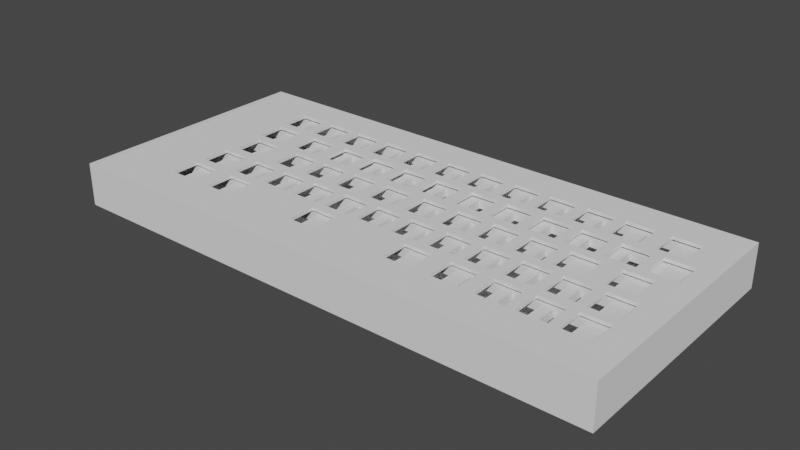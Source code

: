 # Source: keyboardcase.blend  (saved by Blender 3.6.11; exported with 4.5.12 LTS)
import bpy
from mathutils import Matrix  # noqa: F401  (used for matrix-valued properties, if any)

bpy.ops.wm.read_factory_settings(use_empty=True)
scene = bpy.context.scene
scene.name = 'Scene'

# ---- collections
col_altplate = bpy.data.collections.new('altplate'); scene.collection.children.link(col_altplate)
col_ogcase = bpy.data.collections.new('ogcase'); scene.collection.children.link(col_ogcase)
col_ogplate = bpy.data.collections.new('ogplate'); scene.collection.children.link(col_ogplate)

# ---- node groups
ng_auto_smooth = bpy.data.node_groups.new('Auto Smooth', 'GeometryNodeTree')
_s = ng_auto_smooth.interface.new_socket(name='Geometry', in_out='OUTPUT', socket_type='NodeSocketGeometry')
_s = ng_auto_smooth.interface.new_socket(name='Geometry', in_out='INPUT', socket_type='NodeSocketGeometry')
_s = ng_auto_smooth.interface.new_socket(name='Angle', in_out='INPUT', socket_type='NodeSocketFloat')
_s.subtype = 'ANGLE'
_s.min_value = 0.0
_s.max_value = 3.142
ng_auto_smooth.is_modifier = True
_N = ng_auto_smooth.nodes; _L = ng_auto_smooth.links
n0 = _N.new('NodeGroupOutput'); n0.name = 'Group Output'; n0.location = (480, -100)
n1 = _N.new('NodeGroupInput'); n1.name = 'Group Input'; n1.location = (-420, -300)
n2 = _N.new('NodeGroupInput'); n2.name = 'Group Input.001'; n2.location = (-60, -100)
n3 = _N.new('GeometryNodeSetShadeSmooth'); n3.name = 'Set Shade Smooth'; n3.location = (120, -100)
n3.domain = 'EDGE'
n4 = _N.new('GeometryNodeSetShadeSmooth'); n4.name = 'Set Shade Smooth.001'; n4.location = (300, -100)
n5 = _N.new('GeometryNodeInputMeshEdgeAngle'); n5.name = 'Edge Angle'; n5.location = (-420, -220)
n6 = _N.new('GeometryNodeInputEdgeSmooth'); n6.name = 'Is Edge Smooth'; n6.location = (-60, -160)
n7 = _N.new('GeometryNodeInputShadeSmooth'); n7.name = 'Is Face Smooth'; n7.location = (-240, -340)
n8 = _N.new('FunctionNodeBooleanMath'); n8.name = 'Boolean Math'; n8.location = (-60, -220)
n9 = _N.new('FunctionNodeCompare'); n9.name = 'Compare'; n9.location = (-240, -180)
n9.operation = 'LESS_EQUAL'
_L.new(n5.outputs[0], n9.inputs[0])
_L.new(n4.outputs[0], n0.inputs[0])
_L.new(n1.outputs[1], n9.inputs[1])
_L.new(n9.outputs[0], n8.inputs[0])
_L.new(n7.outputs[0], n8.inputs[1])
_L.new(n2.outputs[0], n3.inputs[0])
_L.new(n6.outputs[0], n3.inputs[1])
_L.new(n3.outputs[0], n4.inputs[0])
_L.new(n8.outputs[0], n3.inputs[2])
n0.is_active_output = True

# ---- world
world_world = bpy.data.worlds.new('World'); scene.world = world_world
world_world.use_nodes = True; world_world.node_tree.nodes.clear()
_N = world_world.node_tree.nodes; _L = world_world.node_tree.links
n0 = _N.new('ShaderNodeOutputWorld'); n0.name = 'World Output'; n0.location = (300, 300)
n1 = _N.new('ShaderNodeBackground'); n1.name = 'Background'; n1.location = (10, 300)
n1.inputs[0].default_value = (0.05088, 0.05088, 0.05088, 1.0)
_L.new(n1.outputs[0], n0.inputs[0])
n0.is_active_output = True
world_world.color = (0.05088, 0.05088, 0.05088)
world_world.use_sun_shadow = False
world_world.sun_shadow_jitter_overblur = 0.0

# ---- meshes
me_cube_001 = bpy.data.meshes.new('Cube.001')
me_cube_001.from_pydata([(40.0, 50.0, -1.0), (40.0, 50.0, 14.0), (40.0, 54.0, -1.0), (40.0, 54.0, 14.0), (44.0, 50.0, -1.0), (44.0, 50.0, 14.0), (44.0, 54.0, -1.0), (44.0, 54.0, 14.0), (101.0, 41.0, -1.0), (101.0, 41.0, 14.0), (101.0, 45.0, -1.0), (101.0, 45.0, 14.0), (105.0, 41.0, -1.0), (105.0, 41.0, 14.0), (105.0, 45.0, -1.0), (105.0, 45.0, 14.0), (117.0, 12.0, -1.0), (117.0, 12.0, 14.0), (117.0, 16.0, -1.0), (117.0, 16.0, 14.0), (121.0, 12.0, -1.0), (121.0, 12.0, 14.0), (121.0, 16.0, -1.0), (121.0, 16.0, 14.0), (72.0, 12.0, -1.0), (72.0, 12.0, 14.0), (72.0, 16.0, -1.0), (72.0, 16.0, 14.0), (76.0, 12.0, -1.0), (76.0, 12.0, 14.0), (76.0, 16.0, -1.0), (76.0, 16.0, 14.0), (137.0, 12.0, -1.0), (137.0, 12.0, 14.0), (137.0, 16.0, -1.0), (137.0, 16.0, 14.0), (141.0, 12.0, -1.0), (141.0, 12.0, 14.0), (141.0, 16.0, -1.0), (141.0, 16.0, 14.0), (217.0, 50.0, -1.0), (217.0, 50.0, 14.0), (217.0, 54.0, -1.0), (217.0, 54.0, 14.0), (221.0, 50.0, -1.0), (221.0, 50.0, 14.0), (221.0, 54.0, -1.0), (221.0, 54.0, 14.0), (129.0, 41.0, -1.0), (129.0, 41.0, 14.0), (129.0, 45.0, -1.0), (129.0, 45.0, 14.0), (133.0, 41.0, -1.0), (133.0, 41.0, 14.0), (133.0, 45.0, -1.0), (133.0, 45.0, 14.0), (101.0, 79.0, -1.0), (101.0, 79.0, 14.0), (101.0, 83.0, -1.0), (101.0, 83.0, 14.0), (105.0, 79.0, -1.0), (105.0, 79.0, 14.0), (105.0, 83.0, -1.0), (105.0, 83.0, 14.0), (129.0, 79.0, -1.0), (129.0, 79.0, 14.0), (129.0, 83.0, -1.0), (129.0, 83.0, 14.0), (133.0, 79.0, -1.0), (133.0, 79.0, 14.0), (133.0, 83.0, -1.0), (133.0, 83.0, 14.0), (67.3, 79.6, -1.0), (67.3, 79.6, 14.0), (67.3, 83.6, -1.0), (67.3, 83.6, 14.0), (71.3, 79.6, -1.0), (71.3, 79.6, 14.0), (71.3, 83.6, -1.0), (71.3, 83.6, 14.0), (176.7, 60.2, -1.0), (176.7, 60.2, 14.0), (176.7, 64.2, -1.0), (176.7, 64.2, 14.0), (180.7, 60.2, -1.0), (180.7, 60.2, 14.0), (180.7, 64.2, -1.0), (180.7, 64.2, 14.0), (185.2, 20.7, -1.0), (185.2, 20.7, 14.0), (185.2, 24.7, -1.0), (185.2, 24.7, 14.0), (189.2, 20.7, -1.0), (189.2, 20.7, 14.0), (189.2, 24.7, -1.0), (189.2, 24.7, 14.0)], [], [(0, 1, 3, 2), (2, 3, 7, 6), (6, 7, 5, 4), (4, 5, 1, 0), (2, 6, 4, 0), (7, 3, 1, 5), (8, 9, 11, 10), (10, 11, 15, 14), (14, 15, 13, 12), (12, 13, 9, 8), (10, 14, 12, 8), (15, 11, 9, 13), (16, 17, 19, 18), (18, 19, 23, 22), (22, 23, 21, 20), (20, 21, 17, 16), (18, 22, 20, 16), (23, 19, 17, 21), (24, 25, 27, 26), (26, 27, 31, 30), (30, 31, 29, 28), (28, 29, 25, 24), (26, 30, 28, 24), (31, 27, 25, 29), (32, 33, 35, 34), (34, 35, 39, 38), (38, 39, 37, 36), (36, 37, 33, 32), (34, 38, 36, 32), (39, 35, 33, 37), (40, 41, 43, 42), (42, 43, 47, 46), (46, 47, 45, 44), (44, 45, 41, 40), (42, 46, 44, 40), (47, 43, 41, 45), (48, 49, 51, 50), (50, 51, 55, 54), (54, 55, 53, 52), (52, 53, 49, 48), (50, 54, 52, 48), (55, 51, 49, 53), (56, 57, 59, 58), (58, 59, 63, 62), (62, 63, 61, 60), (60, 61, 57, 56), (58, 62, 60, 56), (63, 59, 57, 61), (64, 65, 67, 66), (66, 67, 71, 70), (70, 71, 69, 68), (68, 69, 65, 64), (66, 70, 68, 64), (71, 67, 65, 69), (72, 73, 75, 74), (74, 75, 79, 78), (78, 79, 77, 76), (76, 77, 73, 72), (74, 78, 76, 72), (79, 75, 73, 77), (80, 81, 83, 82), (82, 83, 87, 86), (86, 87, 85, 84), (84, 85, 81, 80), (82, 86, 84, 80), (87, 83, 81, 85), (88, 89, 91, 90), (90, 91, 95, 94), (94, 95, 93, 92), (92, 93, 89, 88), (90, 94, 92, 88), (95, 91, 89, 93)])
_uv = me_cube_001.uv_layers.new(name='UVMap')
_uv.uv.foreach_set('vector', [0.375, 0.0, 0.625, 0.0, 0.625, 0.25, 0.375, 0.25, 0.375, 0.25, 0.625, 0.25, 0.625, 0.5, 0.375, 0.5, 0.375, 0.5, 0.625, 0.5, 0.625, 0.75, 0.375, 0.75, 0.375, 0.75, 0.625, 0.75, 0.625, 1.0, 0.375, 1.0, 0.125, 0.5, 0.375, 0.5, 0.375, 0.75, 0.125, 0.75, 0.625, 0.5, 0.875, 0.5, 0.875, 0.75, 0.625, 0.75, 0.375, 0.0, 0.625, 0.0, 0.625, 0.25, 0.375, 0.25, 0.375, 0.25, 0.625, 0.25, 0.625, 0.5, 0.375, 0.5, 0.375, 0.5, 0.625, 0.5, 0.625, 0.75, 0.375, 0.75, 0.375, 0.75, 0.625, 0.75, 0.625, 1.0, 0.375, 1.0, 0.125, 0.5, 0.375, 0.5, 0.375, 0.75, 0.125, 0.75, 0.625, 0.5, 0.875, 0.5, 0.875, 0.75, 0.625, 0.75, 0.375, 0.0, 0.625, 0.0, 0.625, 0.25, 0.375, 0.25, 0.375, 0.25, 0.625, 0.25, 0.625, 0.5, 0.375, 0.5, 0.375, 0.5, 0.625, 0.5, 0.625, 0.75, 0.375, 0.75, 0.375, 0.75, 0.625, 0.75, 0.625, 1.0, 0.375, 1.0, 0.125, 0.5, 0.375, 0.5, 0.375, 0.75, 0.125, 0.75, 0.625, 0.5, 0.875, 0.5, 0.875, 0.75, 0.625, 0.75, 0.375, 0.0, 0.625, 0.0, 0.625, 0.25, 0.375, 0.25, 0.375, 0.25, 0.625, 0.25, 0.625, 0.5, 0.375, 0.5, 0.375, 0.5, 0.625, 0.5, 0.625, 0.75, 0.375, 0.75, 0.375, 0.75, 0.625, 0.75, 0.625, 1.0, 0.375, 1.0, 0.125, 0.5, 0.375, 0.5, 0.375, 0.75, 0.125, 0.75, 0.625, 0.5, 0.875, 0.5, 0.875, 0.75, 0.625, 0.75, 0.375, 0.0, 0.625, 0.0, 0.625, 0.25, 0.375, 0.25, 0.375, 0.25, 0.625, 0.25, 0.625, 0.5, 0.375, 0.5, 0.375, 0.5, 0.625, 0.5, 0.625, 0.75, 0.375, 0.75, 0.375, 0.75, 0.625, 0.75, 0.625, 1.0, 0.375, 1.0, 0.125, 0.5, 0.375, 0.5, 0.375, 0.75, 0.125, 0.75, 0.625, 0.5, 0.875, 0.5, 0.875, 0.75, 0.625, 0.75, 0.375, 0.0, 0.625, 0.0, 0.625, 0.25, 0.375, 0.25, 0.375, 0.25, 0.625, 0.25, 0.625, 0.5, 0.375, 0.5, 0.375, 0.5, 0.625, 0.5, 0.625, 0.75, 0.375, 0.75, 0.375, 0.75, 0.625, 0.75, 0.625, 1.0, 0.375, 1.0, 0.125, 0.5, 0.375, 0.5, 0.375, 0.75, 0.125, 0.75, 0.625, 0.5, 0.875, 0.5, 0.875, 0.75, 0.625, 0.75, 0.375, 0.0, 0.625, 0.0, 0.625, 0.25, 0.375, 0.25, 0.375, 0.25, 0.625, 0.25, 0.625, 0.5, 0.375, 0.5, 0.375, 0.5, 0.625, 0.5, 0.625, 0.75, 0.375, 0.75, 0.375, 0.75, 0.625, 0.75, 0.625, 1.0, 0.375, 1.0, 0.125, 0.5, 0.375, 0.5, 0.375, 0.75, 0.125, 0.75, 0.625, 0.5, 0.875, 0.5, 0.875, 0.75, 0.625, 0.75, 0.375, 0.0, 0.625, 0.0, 0.625, 0.25, 0.375, 0.25, 0.375, 0.25, 0.625, 0.25, 0.625, 0.5, 0.375, 0.5, 0.375, 0.5, 0.625, 0.5, 0.625, 0.75, 0.375, 0.75, 0.375, 0.75, 0.625, 0.75, 0.625, 1.0, 0.375, 1.0, 0.125, 0.5, 0.375, 0.5, 0.375, 0.75, 0.125, 0.75, 0.625, 0.5, 0.875, 0.5, 0.875, 0.75, 0.625, 0.75, 0.375, 0.0, 0.625, 0.0, 0.625, 0.25, 0.375, 0.25, 0.375, 0.25, 0.625, 0.25, 0.625, 0.5, 0.375, 0.5, 0.375, 0.5, 0.625, 0.5, 0.625, 0.75, 0.375, 0.75, 0.375, 0.75, 0.625, 0.75, 0.625, 1.0, 0.375, 1.0, 0.125, 0.5, 0.375, 0.5, 0.375, 0.75, 0.125, 0.75, 0.625, 0.5, 0.875, 0.5, 0.875, 0.75, 0.625, 0.75, 0.375, 0.0, 0.625, 0.0, 0.625, 0.25, 0.375, 0.25, 0.375, 0.25, 0.625, 0.25, 0.625, 0.5, 0.375, 0.5, 0.375, 0.5, 0.625, 0.5, 0.625, 0.75, 0.375, 0.75, 0.375, 0.75, 0.625, 0.75, 0.625, 1.0, 0.375, 1.0, 0.125, 0.5, 0.375, 0.5, 0.375, 0.75, 0.125, 0.75, 0.625, 0.5, 0.875, 0.5, 0.875, 0.75, 0.625, 0.75, 0.375, 0.0, 0.625, 0.0, 0.625, 0.25, 0.375, 0.25, 0.375, 0.25, 0.625, 0.25, 0.625, 0.5, 0.375, 0.5, 0.375, 0.5, 0.625, 0.5, 0.625, 0.75, 0.375, 0.75, 0.375, 0.75, 0.625, 0.75, 0.625, 1.0, 0.375, 1.0, 0.125, 0.5, 0.375, 0.5, 0.375, 0.75, 0.125, 0.75, 0.625, 0.5, 0.875, 0.5, 0.875, 0.75, 0.625, 0.75, 0.375, 0.0, 0.625, 0.0, 0.625, 0.25, 0.375, 0.25, 0.375, 0.25, 0.625, 0.25, 0.625, 0.5, 0.375, 0.5, 0.375, 0.5, 0.625, 0.5, 0.625, 0.75, 0.375, 0.75, 0.375, 0.75, 0.625, 0.75, 0.625, 1.0, 0.375, 1.0, 0.125, 0.5, 0.375, 0.5, 0.375, 0.75, 0.125, 0.75, 0.625, 0.5, 0.875, 0.5, 0.875, 0.75, 0.625, 0.75])
me_cube_001.update()
me_mesh_009 = bpy.data.meshes.new('Mesh.009')
me_mesh_009.from_pydata([(136.4, 79.8, 23.1), (150.6, 79.8, 23.1), (150.6, 94.0, 23.1), (136.4, 94.0, 23.1), (137.1, 74.95, 23.1), (122.9, 74.95, 23.1), (122.9, 60.75, 23.1), (137.1, 60.75, 23.1), (117.4, 94.0, 23.1), (117.4, 79.8, 23.1), (131.6, 79.8, 23.1), (131.6, 94.0, 23.1), (95.33, 41.7, 23.1), (95.33, 55.9, 23.1), (109.5, 55.9, 23.1), (109.5, 41.7, 23.1), (85.72, 113.0, 23.1), (71.52, 113.0, 23.1), (71.52, 98.85, 23.1), (85.72, 98.85, 23.1), (114.4, 41.7, 23.1), (114.4, 55.9, 23.1), (128.6, 55.9, 23.1), (128.6, 41.7, 23.1), (35.8, 36.85, 23.1), (35.8, 22.65, 23.1), (50.0, 22.65, 23.1), (50.0, 36.85, 23.1), (90.48, 41.7, 23.1), (76.28, 41.7, 23.1), (76.28, 55.9, 23.1), (90.48, 55.9, 23.1), (52.76, 60.75, 23.1), (38.56, 60.75, 23.1), (38.56, 74.95, 23.1), (52.76, 74.95, 23.1), (78.96, 74.95, 23.1), (64.76, 74.95, 23.1), (64.76, 60.75, 23.1), (78.96, 60.75, 23.1), (66.67, 98.85, 23.1), (52.47, 98.85, 23.1), (52.47, 113.0, 23.1), (66.67, 113.0, 23.1), (147.6, 55.9, 23.1), (147.6, 41.7, 23.1), (133.4, 41.7, 23.1), (133.4, 55.9, 23.1), (49.0, 79.8, 23.1), (34.8, 79.8, 23.1), (34.8, 94.0, 23.1), (49.0, 94.0, 23.1), (58.23, 94.0, 23.1), (58.23, 79.8, 23.1), (72.43, 79.8, 23.1), (72.43, 94.0, 23.1), (50.0, 41.7, 23.1), (35.8, 41.7, 23.1), (35.8, 55.9, 23.1), (50.0, 55.9, 23.1), (90.57, 113.0, 23.1), (90.57, 98.85, 23.1), (104.8, 98.85, 23.1), (104.8, 113.0, 23.1), (126.2, 36.85, 23.1), (112.0, 36.85, 23.1), (112.0, 22.65, 23.1), (126.2, 22.65, 23.1), (83.81, 60.75, 23.1), (98.01, 60.75, 23.1), (98.01, 74.95, 23.1), (83.81, 74.95, 23.1), (79.28, 94.0, 23.1), (79.28, 79.8, 23.1), (93.48, 79.8, 23.1), (93.48, 94.0, 23.1), (59.61, 22.65, 23.1), (73.81, 22.65, 23.1), (73.81, 36.85, 23.1), (59.61, 36.85, 23.1), (142.9, 113.0, 23.1), (142.9, 98.85, 23.1), (128.7, 98.85, 23.1), (128.7, 113.0, 23.1), (-0.004915, 5.123, 23.1), (-0.004915, 128.4, 23.1), (102.9, 60.75, 23.1), (102.9, 74.95, 23.1), (117.1, 74.95, 23.1), (117.1, 60.75, 23.1), (98.33, 79.8, 23.1), (98.33, 94.0, 23.1), (112.5, 94.0, 23.1), (112.5, 79.8, 23.1), (33.42, 113.0, 23.1), (33.42, 98.85, 23.1), (47.62, 98.85, 23.1), (47.62, 113.0, 23.1), (57.23, 41.7, 23.1), (71.43, 41.7, 23.1), (71.43, 55.9, 23.1), (57.23, 55.9, 23.1), (109.6, 98.85, 23.1), (123.8, 98.85, 23.1), (123.8, 113.0, 23.1), (109.6, 113.0, 23.1), (143.0, 115.9, 23.1), (150.2, 55.9, 23.1), (150.2, 41.7, 23.1), (153.7, 94.0, 23.1), (153.7, 79.8, 23.1), (145.3, 98.85, 23.1), (145.3, 113.0, 23.1), (145.5, 115.9, 23.1), (140.1, 60.75, 23.1), (140.1, 74.95, 23.1), (141.5, 128.4, 23.1), (141.5, 120.9, 23.1), (150.5, 120.9, 23.1), (150.5, 124.9, 23.1), (157.5, 124.9, 23.1), (157.5, 115.9, 23.1), (148.0, 115.9, 23.1), (141.5, 5.123, 23.1), (141.5, 12.97, 23.1), (150.0, 12.97, 23.1), (150.0, 8.971, 23.1), (164.0, 8.971, 23.1), (152.1, 19.65, 23.1), (150.2, 19.7, 23.1), (164.1, 19.65, 23.1), (136.4, 79.8, 24.7), (150.6, 79.8, 24.7), (150.6, 94.0, 24.7), (136.4, 94.0, 24.7), (137.1, 74.95, 24.7), (122.9, 74.95, 24.7), (122.9, 60.75, 24.7), (137.1, 60.75, 24.7), (117.4, 94.0, 24.7), (117.4, 79.8, 24.7), (131.6, 79.8, 24.7), (131.6, 94.0, 24.7), (95.33, 41.7, 24.7), (95.33, 55.9, 24.7), (109.5, 55.9, 24.7), (109.5, 41.7, 24.7), (85.72, 113.0, 24.7), (71.52, 113.0, 24.7), (71.52, 98.85, 24.7), (85.72, 98.85, 24.7), (114.4, 41.7, 24.7), (114.4, 55.9, 24.7), (128.6, 55.9, 24.7), (128.6, 41.7, 24.7), (35.8, 36.85, 24.7), (35.8, 22.65, 24.7), (50.0, 22.65, 24.7), (50.0, 36.85, 24.7), (90.48, 41.7, 24.7), (76.28, 41.7, 24.7), (76.28, 55.9, 24.7), (90.48, 55.9, 24.7), (52.76, 60.75, 24.7), (38.56, 60.75, 24.7), (38.56, 74.95, 24.7), (52.76, 74.95, 24.7), (78.96, 74.95, 24.7), (64.76, 74.95, 24.7), (64.76, 60.75, 24.7), (78.96, 60.75, 24.7), (66.67, 98.85, 24.7), (52.47, 98.85, 24.7), (52.47, 113.0, 24.7), (66.67, 113.0, 24.7), (147.6, 55.9, 24.7), (147.6, 41.7, 24.7), (133.4, 41.7, 24.7), (133.4, 55.9, 24.7), (49.0, 79.8, 24.7), (34.8, 79.8, 24.7), (34.8, 94.0, 24.7), (49.0, 94.0, 24.7), (58.23, 94.0, 24.7), (58.23, 79.8, 24.7), (72.43, 79.8, 24.7), (72.43, 94.0, 24.7), (50.0, 41.7, 24.7), (35.8, 41.7, 24.7), (35.8, 55.9, 24.7), (50.0, 55.9, 24.7), (90.57, 113.0, 24.7), (90.57, 98.85, 24.7), (104.8, 98.85, 24.7), (104.8, 113.0, 24.7), (126.2, 36.85, 24.7), (112.0, 36.85, 24.7), (112.0, 22.65, 24.7), (126.2, 22.65, 24.7), (83.81, 60.75, 24.7), (98.01, 60.75, 24.7), (98.01, 74.95, 24.7), (83.81, 74.95, 24.7), (79.28, 94.0, 24.7), (79.28, 79.8, 24.7), (93.48, 79.8, 24.7), (93.48, 94.0, 24.7), (59.61, 22.65, 24.7), (73.81, 22.65, 24.7), (73.81, 36.85, 24.7), (59.61, 36.85, 24.7), (142.9, 113.0, 24.7), (142.9, 98.85, 24.7), (128.7, 98.85, 24.7), (128.7, 113.0, 24.7), (-0.004915, 5.123, 24.7), (-0.004915, 128.4, 24.7), (102.9, 60.75, 24.7), (102.9, 74.95, 24.7), (117.1, 74.95, 24.7), (117.1, 60.75, 24.7), (98.33, 79.8, 24.7), (98.33, 94.0, 24.7), (112.5, 94.0, 24.7), (112.5, 79.8, 24.7), (33.42, 113.0, 24.7), (33.42, 98.85, 24.7), (47.62, 98.85, 24.7), (47.62, 113.0, 24.7), (57.23, 41.7, 24.7), (71.43, 41.7, 24.7), (71.43, 55.9, 24.7), (57.23, 55.9, 24.7), (109.6, 98.85, 24.7), (123.8, 98.85, 24.7), (123.8, 113.0, 24.7), (109.6, 113.0, 24.7), (143.0, 115.9, 24.7), (150.2, 55.9, 24.7), (150.2, 41.7, 24.7), (153.7, 94.0, 24.7), (153.7, 79.8, 24.7), (145.3, 98.85, 24.7), (145.3, 113.0, 24.7), (145.5, 115.9, 24.7), (140.1, 60.75, 24.7), (140.1, 74.95, 24.7), (141.5, 128.4, 24.7), (141.5, 120.9, 24.7), (150.5, 120.9, 24.7), (150.5, 124.9, 24.7), (157.5, 124.9, 24.7), (157.5, 115.9, 24.7), (148.0, 115.9, 24.7), (141.5, 5.123, 24.7), (141.5, 12.97, 24.7), (150.0, 12.97, 24.7), (150.0, 8.971, 24.7), (164.0, 8.971, 24.7), (152.1, 19.65, 24.7), (150.2, 19.7, 24.7), (164.1, 19.65, 24.7)], [], [(115, 4, 1, 110), (111, 81, 80, 112), (114, 107, 44, 7), (115, 114, 7, 4), (108, 45, 44, 107), (113, 112, 80, 106), (2, 109, 110, 1), (2, 81, 111, 109), (26, 27, 79, 76), (120, 121, 118, 119), (121, 122, 118), (118, 122, 113, 117), (117, 113, 106), (116, 117, 85), (123, 67, 124), (108, 129, 67, 45), (124, 67, 129), (125, 124, 129, 128), (130, 127, 126, 125), (128, 130, 125), (56, 59, 101, 98), (38, 32, 35, 37), (30, 29, 99, 100), (65, 66, 77, 78), (12, 28, 31, 13), (14, 21, 20, 15), (22, 47, 46, 23), (6, 89, 88, 5), (70, 87, 86, 69), (39, 36, 71, 68), (53, 48, 51, 52), (54, 55, 72, 73), (75, 91, 90, 74), (9, 93, 92, 8), (10, 11, 3, 0), (83, 82, 103, 104), (62, 63, 105, 102), (60, 61, 19, 16), (18, 40, 43, 17), (42, 41, 96, 97), (94, 85, 97), (97, 85, 42), (43, 42, 85), (43, 85, 17), (17, 85, 16), (16, 85, 60), (60, 85, 63), (105, 63, 85), (105, 85, 104), (104, 85, 83), (83, 85, 106, 80), (117, 106, 85), (3, 82, 81, 2), (11, 103, 82, 3), (8, 92, 62, 102), (75, 19, 61, 91), (55, 40, 18, 72), (51, 96, 41, 52), (35, 48, 53, 37), (36, 37, 54, 73), (70, 71, 74, 90), (87, 93, 9, 88), (4, 5, 10, 0), (93, 87, 70, 90), (9, 10, 5, 88), (0, 1, 4), (7, 47, 22, 6), (89, 21, 14, 86), (68, 69, 13, 31), (38, 39, 30, 100), (59, 32, 101), (57, 56, 27, 24), (79, 27, 56, 98), (99, 29, 78), (78, 28, 12, 65), (65, 15, 20), (46, 64, 23), (21, 89, 6, 22), (14, 13, 69, 86), (31, 30, 39, 68), (101, 32, 38, 100), (32, 59, 58, 33), (47, 7, 44), (46, 45, 67, 64), (65, 20, 23, 64), (12, 15, 65), (28, 78, 29), (78, 79, 98, 99), (34, 49, 48, 35), (53, 54, 37), (74, 71, 36, 73), (102, 103, 11, 8), (62, 92, 91, 61), (18, 19, 75, 72), (41, 40, 55, 52), (51, 50, 95, 96), (34, 33, 58, 49), (26, 123, 84, 25), (76, 123, 26), (77, 123, 76), (77, 66, 123), (67, 123, 66), (94, 95, 85), (25, 84, 24), (24, 84, 57), (58, 57, 84), (49, 58, 84), (50, 49, 84), (85, 95, 50, 84), (246, 241, 132, 135), (242, 243, 211, 212), (245, 138, 175, 238), (246, 135, 138, 245), (239, 238, 175, 176), (244, 237, 211, 243), (133, 132, 241, 240), (133, 240, 242, 212), (157, 207, 210, 158), (251, 250, 249, 252), (252, 249, 253), (249, 248, 244, 253), (248, 237, 244), (247, 216, 248), (254, 255, 198), (239, 176, 198, 260), (255, 260, 198), (256, 259, 260, 255), (261, 256, 257, 258), (259, 256, 261), (187, 229, 232, 190), (169, 168, 166, 163), (161, 231, 230, 160), (196, 209, 208, 197), (143, 144, 162, 159), (145, 146, 151, 152), (153, 154, 177, 178), (137, 136, 219, 220), (201, 200, 217, 218), (170, 199, 202, 167), (184, 183, 182, 179), (185, 204, 203, 186), (206, 205, 221, 222), (140, 139, 223, 224), (141, 131, 134, 142), (214, 235, 234, 213), (193, 233, 236, 194), (191, 147, 150, 192), (149, 148, 174, 171), (173, 228, 227, 172), (225, 228, 216), (228, 173, 216), (174, 216, 173), (174, 148, 216), (148, 147, 216), (147, 191, 216), (191, 194, 216), (236, 216, 194), (236, 235, 216), (235, 214, 216), (214, 211, 237, 216), (248, 216, 237), (134, 133, 212, 213), (142, 134, 213, 234), (139, 233, 193, 223), (206, 222, 192, 150), (186, 203, 149, 171), (182, 183, 172, 227), (166, 168, 184, 179), (167, 204, 185, 168), (201, 221, 205, 202), (218, 219, 140, 224), (135, 131, 141, 136), (224, 221, 201, 218), (140, 219, 136, 141), (131, 135, 132), (138, 137, 153, 178), (220, 217, 145, 152), (199, 162, 144, 200), (169, 231, 161, 170), (190, 232, 163), (188, 155, 158, 187), (210, 229, 187, 158), (230, 209, 160), (209, 196, 143, 159), (196, 151, 146), (177, 154, 195), (152, 153, 137, 220), (145, 217, 200, 144), (162, 199, 170, 161), (232, 231, 169, 163), (163, 164, 189, 190), (178, 175, 138), (177, 195, 198, 176), (196, 195, 154, 151), (143, 196, 146), (159, 160, 209), (209, 230, 229, 210), (165, 166, 179, 180), (184, 168, 185), (205, 204, 167, 202), (233, 139, 142, 234), (193, 192, 222, 223), (149, 203, 206, 150), (172, 183, 186, 171), (182, 227, 226, 181), (165, 180, 189, 164), (157, 156, 215, 254), (207, 157, 254), (208, 207, 254), (208, 254, 197), (198, 197, 254), (225, 216, 226), (156, 155, 215), (155, 188, 215), (189, 215, 188), (180, 215, 189), (181, 215, 180), (216, 215, 181, 226), (27, 158, 155, 24), (42, 173, 172, 41), (126, 257, 256, 125), (28, 159, 162, 31), (43, 174, 173, 42), (32, 163, 166, 35), (46, 177, 176, 45), (124, 255, 254, 123), (39, 170, 167, 36), (47, 178, 177, 46), (127, 258, 257, 126), (40, 171, 174, 43), (49, 180, 179, 48), (129, 260, 259, 128), (44, 175, 178, 47), (50, 181, 180, 49), (128, 259, 261, 130), (48, 179, 182, 51), (51, 182, 181, 50), (130, 261, 258, 127), (55, 186, 183, 52), (52, 183, 184, 53), (56, 187, 190, 59), (53, 184, 185, 54), (63, 194, 191, 60), (54, 185, 186, 55), (67, 198, 195, 64), (57, 188, 187, 56), (71, 202, 199, 68), (58, 189, 188, 57), (85, 216, 247, 116), (75, 206, 203, 72), (59, 190, 189, 58), (79, 210, 207, 76), (60, 191, 192, 61), (123, 254, 215, 84), (80, 211, 214, 83), (61, 192, 193, 62), (86, 217, 220, 89), (62, 193, 194, 63), (90, 221, 224, 93), (64, 195, 196, 65), (108, 239, 260, 129), (97, 228, 225, 94), (65, 196, 197, 66), (101, 232, 229, 98), (66, 197, 198, 67), (105, 236, 233, 102), (68, 199, 200, 69), (69, 200, 201, 70), (111, 242, 240, 109), (70, 201, 202, 71), (0, 131, 132, 1), (72, 203, 204, 73), (2, 133, 134, 3), (73, 204, 205, 74), (4, 135, 136, 5), (74, 205, 206, 75), (5, 136, 137, 6), (76, 207, 208, 77), (6, 137, 138, 7), (77, 208, 209, 78), (8, 139, 140, 9), (78, 209, 210, 79), (9, 140, 141, 10), (82, 213, 212, 81), (122, 253, 244, 113), (10, 141, 142, 11), (45, 176, 175, 44), (83, 214, 213, 82), (13, 144, 143, 12), (1, 132, 133, 2), (84, 215, 216, 85), (14, 145, 144, 13), (107, 238, 239, 108), (87, 218, 217, 86), (15, 146, 145, 14), (81, 212, 211, 80), (88, 219, 218, 87), (16, 147, 148, 17), (7, 138, 135, 4), (89, 220, 219, 88), (17, 148, 149, 18), (91, 222, 221, 90), (18, 149, 150, 19), (92, 223, 222, 91), (21, 152, 151, 20), (114, 245, 238, 107), (93, 224, 223, 92), (22, 153, 152, 21), (94, 225, 226, 95), (23, 154, 153, 22), (110, 241, 246, 115), (95, 226, 227, 96), (24, 155, 156, 25), (96, 227, 228, 97), (25, 156, 157, 26), (115, 246, 245, 114), (98, 229, 230, 99), (26, 157, 158, 27), (113, 244, 243, 112), (99, 230, 231, 100), (29, 160, 159, 28), (112, 243, 242, 111), (100, 231, 232, 101), (30, 161, 160, 29), (102, 233, 234, 103), (31, 162, 161, 30), (109, 240, 241, 110), (103, 234, 235, 104), (33, 164, 163, 32), (117, 248, 249, 118), (104, 235, 236, 105), (34, 165, 164, 33), (118, 249, 250, 119), (3, 134, 131, 0), (35, 166, 165, 34), (119, 250, 251, 120), (11, 142, 139, 8), (36, 167, 168, 37), (116, 247, 248, 117), (12, 143, 146, 15), (37, 168, 169, 38), (120, 251, 252, 121), (19, 150, 147, 16), (38, 169, 170, 39), (121, 252, 253, 122), (20, 151, 154, 23), (41, 172, 171, 40), (125, 256, 255, 124)])
me_mesh_009.update()
me_mesh_010 = bpy.data.meshes.new('Mesh.010')
me_mesh_010.from_pydata([(194.6, 94.0, 23.1), (194.6, 79.8, 23.1), (208.8, 79.8, 23.1), (208.8, 94.0, 23.1), (242.9, 22.65, 23.1), (228.7, 22.65, 23.1), (228.7, 36.85, 23.1), (242.9, 36.85, 23.1), (200.0, 113.0, 23.1), (200.0, 98.85, 23.1), (185.8, 98.85, 23.1), (185.8, 113.0, 23.1), (227.8, 79.8, 23.1), (213.6, 79.8, 23.1), (213.6, 94.0, 23.1), (227.8, 94.0, 23.1), (204.9, 113.0, 23.1), (204.9, 98.85, 23.1), (219.1, 98.85, 23.1), (219.1, 113.0, 23.1), (244.0, 74.95, 23.1), (244.0, 60.75, 23.1), (258.2, 60.75, 23.1), (258.2, 74.95, 23.1), (234.4, 60.75, 23.1), (220.2, 60.75, 23.1), (220.2, 74.95, 23.1), (234.7, 74.95, 23.1), (189.7, 94.0, 23.1), (189.7, 79.8, 23.1), (175.5, 79.8, 23.1), (175.5, 94.0, 23.1), (247.7, 55.9, 23.1), (247.7, 41.7, 23.1), (261.9, 41.7, 23.1), (261.9, 55.9, 23.1), (171.5, 55.9, 23.1), (171.5, 41.7, 23.1), (185.7, 41.7, 23.1), (185.7, 55.9, 23.1), (152.5, 55.9, 23.1), (152.5, 41.7, 23.1), (166.7, 41.7, 23.1), (166.7, 55.9, 23.1), (164.4, 22.65, 23.1), (178.6, 22.65, 23.1), (178.6, 36.85, 23.1), (164.4, 36.85, 23.1), (201.1, 74.95, 23.1), (201.1, 60.75, 23.1), (215.3, 60.75, 23.1), (215.3, 74.95, 23.1), (166.8, 98.85, 23.1), (166.8, 113.0, 23.1), (181.0, 113.0, 23.1), (181.0, 98.85, 23.1), (188.2, 36.85, 23.1), (188.2, 22.65, 23.1), (202.4, 22.65, 23.1), (202.4, 36.85, 23.1), (251.7, 79.8, 23.1), (265.9, 79.8, 23.1), (265.9, 94.0, 23.1), (251.7, 94.0, 23.1), (223.8, 22.65, 23.1), (209.6, 22.65, 23.1), (209.6, 36.85, 23.1), (223.8, 36.85, 23.1), (223.9, 98.85, 23.1), (238.1, 98.85, 23.1), (238.1, 113.0, 23.1), (223.9, 113.0, 23.1), (204.8, 41.7, 23.1), (190.6, 41.7, 23.1), (190.6, 55.9, 23.1), (204.8, 55.9, 23.1), (170.7, 79.8, 23.1), (156.5, 79.8, 23.1), (156.5, 94.0, 23.1), (170.7, 94.0, 23.1), (158.2, 60.75, 23.1), (144.0, 60.75, 23.1), (144.0, 74.95, 23.1), (158.2, 74.95, 23.1), (232.7, 94.0, 23.1), (232.7, 79.8, 23.1), (246.9, 79.8, 23.1), (246.9, 94.0, 23.1), (147.7, 113.0, 23.1), (147.7, 98.85, 23.1), (161.9, 98.85, 23.1), (161.9, 113.0, 23.1), (242.9, 41.7, 23.1), (228.7, 41.7, 23.1), (228.7, 55.9, 23.1), (242.9, 55.9, 23.1), (259.5, 98.85, 23.1), (245.4, 98.85, 23.1), (245.4, 113.0, 23.1), (259.5, 113.0, 23.1), (273.5, 5.123, 23.1), (273.5, 128.4, 23.1), (209.6, 55.9, 23.1), (209.6, 41.7, 23.1), (223.8, 41.7, 23.1), (223.8, 55.9, 23.1), (196.3, 74.95, 23.1), (182.1, 74.95, 23.1), (182.1, 60.75, 23.1), (196.3, 60.75, 23.1), (261.9, 36.85, 23.1), (261.9, 22.65, 23.1), (247.7, 22.65, 23.1), (247.7, 36.85, 23.1), (177.2, 74.95, 23.1), (177.2, 60.75, 23.1), (163.0, 60.75, 23.1), (163.0, 74.95, 23.1), (141.5, 128.4, 23.1), (141.5, 120.9, 23.1), (150.5, 120.9, 23.1), (150.5, 124.9, 23.1), (157.5, 124.9, 23.1), (157.5, 115.9, 23.1), (148.0, 115.9, 23.1), (152.1, 22.65, 23.1), (141.5, 5.123, 23.1), (141.5, 12.97, 23.1), (150.0, 12.97, 23.1), (150.0, 8.971, 23.1), (164.0, 8.971, 23.1), (150.2, 55.9, 23.1), (150.2, 41.7, 23.1), (153.7, 94.0, 23.1), (153.7, 79.8, 23.1), (145.3, 98.85, 23.1), (145.3, 113.0, 23.1), (145.5, 115.9, 23.1), (140.1, 60.75, 23.1), (140.1, 74.95, 23.1), (152.2, 36.9, 23.1), (150.2, 36.9, 23.1), (150.2, 22.7, 23.1), (152.1, 19.65, 23.1), (150.2, 19.7, 23.1), (164.1, 19.65, 23.1), (194.6, 94.0, 24.7), (194.6, 79.8, 24.7), (208.8, 79.8, 24.7), (208.8, 94.0, 24.7), (242.9, 22.65, 24.7), (228.7, 22.65, 24.7), (228.7, 36.85, 24.7), (242.9, 36.85, 24.7), (200.0, 113.0, 24.7), (200.0, 98.85, 24.7), (185.8, 98.85, 24.7), (185.8, 113.0, 24.7), (227.8, 79.8, 24.7), (213.6, 79.8, 24.7), (213.6, 94.0, 24.7), (227.8, 94.0, 24.7), (204.9, 113.0, 24.7), (204.9, 98.85, 24.7), (219.1, 98.85, 24.7), (219.1, 113.0, 24.7), (244.0, 74.95, 24.7), (244.0, 60.75, 24.7), (258.2, 60.75, 24.7), (258.2, 74.95, 24.7), (234.4, 60.75, 24.7), (220.2, 60.75, 24.7), (220.2, 74.95, 24.7), (234.7, 74.95, 24.7), (189.7, 94.0, 24.7), (189.7, 79.8, 24.7), (175.5, 79.8, 24.7), (175.5, 94.0, 24.7), (247.7, 55.9, 24.7), (247.7, 41.7, 24.7), (261.9, 41.7, 24.7), (261.9, 55.9, 24.7), (171.5, 55.9, 24.7), (171.5, 41.7, 24.7), (185.7, 41.7, 24.7), (185.7, 55.9, 24.7), (152.5, 55.9, 24.7), (152.5, 41.7, 24.7), (166.7, 41.7, 24.7), (166.7, 55.9, 24.7), (164.4, 22.65, 24.7), (178.6, 22.65, 24.7), (178.6, 36.85, 24.7), (164.4, 36.85, 24.7), (201.1, 74.95, 24.7), (201.1, 60.75, 24.7), (215.3, 60.75, 24.7), (215.3, 74.95, 24.7), (166.8, 98.85, 24.7), (166.8, 113.0, 24.7), (181.0, 113.0, 24.7), (181.0, 98.85, 24.7), (188.2, 36.85, 24.7), (188.2, 22.65, 24.7), (202.4, 22.65, 24.7), (202.4, 36.85, 24.7), (251.7, 79.8, 24.7), (265.9, 79.8, 24.7), (265.9, 94.0, 24.7), (251.7, 94.0, 24.7), (223.8, 22.65, 24.7), (209.6, 22.65, 24.7), (209.6, 36.85, 24.7), (223.8, 36.85, 24.7), (223.9, 98.85, 24.7), (238.1, 98.85, 24.7), (238.1, 113.0, 24.7), (223.9, 113.0, 24.7), (204.8, 41.7, 24.7), (190.6, 41.7, 24.7), (190.6, 55.9, 24.7), (204.8, 55.9, 24.7), (170.7, 79.8, 24.7), (156.5, 79.8, 24.7), (156.5, 94.0, 24.7), (170.7, 94.0, 24.7), (158.2, 60.75, 24.7), (144.0, 60.75, 24.7), (144.0, 74.95, 24.7), (158.2, 74.95, 24.7), (232.7, 94.0, 24.7), (232.7, 79.8, 24.7), (246.9, 79.8, 24.7), (246.9, 94.0, 24.7), (147.7, 113.0, 24.7), (147.7, 98.85, 24.7), (161.9, 98.85, 24.7), (161.9, 113.0, 24.7), (242.9, 41.7, 24.7), (228.7, 41.7, 24.7), (228.7, 55.9, 24.7), (242.9, 55.9, 24.7), (259.5, 98.85, 24.7), (245.4, 98.85, 24.7), (245.4, 113.0, 24.7), (259.5, 113.0, 24.7), (273.5, 5.123, 24.7), (273.5, 128.4, 24.7), (209.6, 55.9, 24.7), (209.6, 41.7, 24.7), (223.8, 41.7, 24.7), (223.8, 55.9, 24.7), (196.3, 74.95, 24.7), (182.1, 74.95, 24.7), (182.1, 60.75, 24.7), (196.3, 60.75, 24.7), (261.9, 36.85, 24.7), (261.9, 22.65, 24.7), (247.7, 22.65, 24.7), (247.7, 36.85, 24.7), (177.2, 74.95, 24.7), (177.2, 60.75, 24.7), (163.0, 60.75, 24.7), (163.0, 74.95, 24.7), (141.5, 128.4, 24.7), (141.5, 120.9, 24.7), (150.5, 120.9, 24.7), (150.5, 124.9, 24.7), (157.5, 124.9, 24.7), (157.5, 115.9, 24.7), (148.0, 115.9, 24.7), (152.1, 22.65, 24.7), (141.5, 5.123, 24.7), (141.5, 12.97, 24.7), (150.0, 12.97, 24.7), (150.0, 8.971, 24.7), (164.0, 8.971, 24.7), (150.2, 55.9, 24.7), (150.2, 41.7, 24.7), (153.7, 94.0, 24.7), (153.7, 79.8, 24.7), (145.3, 98.85, 24.7), (145.3, 113.0, 24.7), (145.5, 115.9, 24.7), (140.1, 60.75, 24.7), (140.1, 74.95, 24.7), (152.2, 36.9, 24.7), (150.2, 36.9, 24.7), (150.2, 22.7, 24.7), (152.1, 19.65, 24.7), (150.2, 19.7, 24.7), (164.1, 19.65, 24.7)], [], [(79, 78, 89, 90), (76, 83, 82, 77), (80, 40, 81), (42, 47, 41), (53, 52, 90, 91), (10, 55, 54, 11), (9, 8, 16, 17), (18, 19, 71, 68), (70, 98, 97, 69), (71, 19, 101), (19, 16, 101), (16, 8, 101), (101, 8, 11), (54, 101, 11), (54, 53, 101), (53, 91, 122, 101), (123, 122, 91), (121, 118, 101, 122), (91, 88, 124, 123), (120, 119, 118, 121), (71, 101, 70), (98, 70, 101), (99, 98, 101), (101, 96, 99), (90, 52, 79), (117, 76, 30, 114), (83, 76, 117), (30, 29, 107, 114), (30, 76, 79, 31), (79, 52, 55, 31), (31, 55, 10, 28), (10, 9, 0, 28), (9, 17, 3, 0), (116, 80, 83, 117), (108, 115, 114, 107), (48, 49, 109, 106), (26, 25, 50, 51), (21, 24, 27, 20), (33, 92, 95, 32), (112, 4, 7, 113), (5, 64, 67, 6), (94, 93, 104, 105), (103, 72, 75, 102), (59, 66, 65, 58), (45, 46, 56, 57), (39, 74, 73, 38), (36, 37, 42, 43), (1, 29, 28, 0), (3, 14, 13, 2), (85, 12, 15, 84), (86, 87, 63, 60), (107, 29, 1, 106), (51, 48, 2, 13), (26, 12, 85, 27), (85, 86, 20, 27), (23, 20, 86, 60), (60, 61, 23), (13, 12, 26, 51), (1, 2, 48, 106), (18, 14, 3, 17), (15, 14, 18, 68), (68, 69, 84, 15), (84, 69, 87), (97, 63, 87, 69), (63, 97, 96, 62), (40, 80, 116, 43), (116, 115, 36, 43), (36, 115, 108, 39), (109, 74, 39, 108), (74, 109, 49, 75), (49, 50, 102, 75), (102, 50, 25, 105), (25, 24, 94, 105), (94, 24, 21, 95), (21, 22, 32, 95), (32, 22, 35), (22, 23, 61, 35), (34, 110, 113, 33), (92, 33, 113, 7), (6, 93, 92, 7), (67, 104, 93, 6), (67, 66, 103, 104), (103, 66, 59, 72), (73, 72, 59, 56), (56, 46, 38, 73), (42, 37, 47), (37, 38, 46, 47), (82, 81, 138, 139), (124, 88, 136, 137), (96, 101, 62), (111, 110, 100), (110, 34, 100), (62, 101, 61), (35, 100, 34), (100, 35, 61, 101), (128, 129, 126, 127), (129, 130, 100, 126), (142, 125, 143, 144), (57, 130, 45), (58, 130, 57), (111, 100, 112), (4, 112, 100), (5, 4, 100), (64, 5, 100), (65, 64, 100), (58, 65, 100, 130), (41, 132, 131, 40), (89, 135, 136, 88), (133, 78, 77, 134), (89, 78, 133, 135), (47, 140, 41), (140, 125, 142, 141), (41, 140, 141, 132), (125, 140, 47, 44), (44, 45, 130, 145), (44, 145, 143, 125), (82, 139, 134, 77), (40, 131, 138, 81), (225, 236, 235, 224), (222, 223, 228, 229), (226, 227, 186), (188, 187, 193), (199, 237, 236, 198), (156, 157, 200, 201), (155, 163, 162, 154), (164, 214, 217, 165), (216, 215, 243, 244), (217, 247, 165), (165, 247, 162), (162, 247, 154), (247, 157, 154), (200, 157, 247), (200, 247, 199), (199, 247, 268, 237), (269, 237, 268), (267, 268, 247, 264), (237, 269, 270, 234), (266, 267, 264, 265), (217, 216, 247), (244, 247, 216), (245, 247, 244), (247, 245, 242), (236, 225, 198), (263, 260, 176, 222), (229, 263, 222), (176, 260, 253, 175), (176, 177, 225, 222), (225, 177, 201, 198), (177, 174, 156, 201), (156, 174, 146, 155), (155, 146, 149, 163), (262, 263, 229, 226), (254, 253, 260, 261), (194, 252, 255, 195), (172, 197, 196, 171), (167, 166, 173, 170), (179, 178, 241, 238), (258, 259, 153, 150), (151, 152, 213, 210), (240, 251, 250, 239), (249, 248, 221, 218), (205, 204, 211, 212), (191, 203, 202, 192), (185, 184, 219, 220), (182, 189, 188, 183), (147, 146, 174, 175), (149, 148, 159, 160), (231, 230, 161, 158), (232, 206, 209, 233), (253, 252, 147, 175), (197, 159, 148, 194), (172, 173, 231, 158), (231, 173, 166, 232), (169, 206, 232, 166), (206, 169, 207), (159, 197, 172, 158), (147, 252, 194, 148), (164, 163, 149, 160), (161, 214, 164, 160), (214, 161, 230, 215), (230, 233, 215), (243, 215, 233, 209), (209, 208, 242, 243), (186, 189, 262, 226), (262, 189, 182, 261), (182, 185, 254, 261), (255, 254, 185, 220), (220, 221, 195, 255), (195, 221, 248, 196), (248, 251, 171, 196), (171, 251, 240, 170), (240, 241, 167, 170), (167, 241, 178, 168), (178, 181, 168), (168, 181, 207, 169), (180, 179, 259, 256), (238, 153, 259, 179), (152, 153, 238, 239), (213, 152, 239, 250), (213, 250, 249, 212), (249, 218, 205, 212), (219, 202, 205, 218), (202, 219, 184, 192), (188, 193, 183), (183, 193, 192, 184), (228, 285, 284, 227), (270, 283, 282, 234), (242, 208, 247), (257, 246, 256), (256, 246, 180), (208, 207, 247), (181, 180, 246), (246, 247, 207, 181), (274, 273, 272, 275), (275, 272, 246, 276), (288, 290, 289, 271), (203, 191, 276), (204, 203, 276), (257, 258, 246), (150, 246, 258), (151, 246, 150), (210, 246, 151), (211, 246, 210), (204, 276, 246, 211), (187, 186, 277, 278), (235, 234, 282, 281), (279, 280, 223, 224), (235, 281, 279, 224), (193, 187, 286), (286, 287, 288, 271), (187, 278, 287, 286), (271, 190, 193, 286), (190, 291, 276, 191), (190, 271, 289, 291), (228, 223, 280, 285), (186, 227, 284, 277), (49, 195, 196, 50), (91, 237, 234, 88), (50, 196, 197, 51), (92, 238, 241, 95), (53, 199, 198, 52), (96, 242, 245, 99), (127, 273, 274, 128), (54, 200, 199, 53), (101, 247, 246, 100), (128, 274, 275, 129), (55, 201, 200, 54), (78, 224, 223, 77), (105, 251, 248, 102), (126, 272, 273, 127), (56, 202, 203, 57), (109, 255, 252, 106), (100, 246, 272, 126), (57, 203, 204, 58), (110, 256, 259, 113), (129, 275, 276, 130), (58, 204, 205, 59), (114, 260, 263, 117), (143, 289, 290, 144), (60, 206, 207, 61), (61, 207, 208, 62), (62, 208, 209, 63), (65, 211, 210, 64), (4, 150, 153, 7), (66, 212, 211, 65), (120, 266, 265, 119), (67, 213, 212, 66), (118, 264, 247, 101), (0, 146, 147, 1), (68, 214, 215, 69), (119, 265, 264, 118), (1, 147, 148, 2), (3, 149, 146, 0), (69, 215, 216, 70), (123, 269, 268, 122), (2, 148, 149, 3), (121, 267, 266, 120), (70, 216, 217, 71), (124, 270, 269, 123), (5, 151, 150, 4), (73, 219, 218, 72), (40, 186, 187, 41), (6, 152, 151, 5), (74, 220, 219, 73), (7, 153, 152, 6), (122, 268, 267, 121), (75, 221, 220, 74), (132, 278, 277, 131), (9, 155, 154, 8), (77, 223, 222, 76), (88, 234, 235, 89), (10, 156, 155, 9), (79, 225, 224, 78), (11, 157, 156, 10), (81, 227, 226, 80), (13, 159, 158, 12), (83, 229, 228, 82), (14, 160, 159, 13), (84, 230, 231, 85), (15, 161, 160, 14), (85, 231, 232, 86), (16, 162, 163, 17), (86, 232, 233, 87), (137, 283, 270, 124), (17, 163, 164, 18), (89, 235, 236, 90), (18, 164, 165, 19), (90, 236, 237, 91), (20, 166, 167, 21), (93, 239, 238, 92), (21, 167, 168, 22), (94, 240, 239, 93), (138, 284, 285, 139), (22, 168, 169, 23), (95, 241, 240, 94), (136, 282, 283, 137), (25, 171, 170, 24), (8, 154, 157, 11), (97, 243, 242, 96), (135, 281, 282, 136), (26, 172, 171, 25), (12, 158, 161, 15), (98, 244, 243, 97), (134, 280, 279, 133), (27, 173, 172, 26), (19, 165, 162, 16), (99, 245, 244, 98), (29, 175, 174, 28), (23, 169, 166, 20), (30, 176, 175, 29), (24, 170, 173, 27), (102, 248, 249, 103), (141, 287, 278, 132), (31, 177, 176, 30), (28, 174, 177, 31), (103, 249, 250, 104), (142, 288, 287, 141), (32, 178, 179, 33), (35, 181, 178, 32), (104, 250, 251, 105), (33, 179, 180, 34), (39, 185, 182, 36), (106, 252, 253, 107), (34, 180, 181, 35), (43, 189, 186, 40), (107, 253, 254, 108), (36, 182, 183, 37), (51, 197, 194, 48), (108, 254, 255, 109), (37, 183, 184, 38), (52, 198, 201, 55), (111, 257, 256, 110), (144, 290, 288, 142), (38, 184, 185, 39), (59, 205, 202, 56), (112, 258, 257, 111), (145, 291, 289, 143), (82, 228, 227, 81), (63, 209, 206, 60), (133, 279, 281, 135), (113, 259, 258, 112), (130, 276, 291, 145), (41, 187, 188, 42), (64, 210, 213, 67), (115, 261, 260, 114), (42, 188, 189, 43), (71, 217, 214, 68), (47, 193, 190, 44), (116, 262, 261, 115), (139, 285, 280, 134), (44, 190, 191, 45), (72, 218, 221, 75), (117, 263, 262, 116), (131, 277, 284, 138), (45, 191, 192, 46), (76, 222, 225, 79), (46, 192, 193, 47), (80, 226, 229, 83), (48, 194, 195, 49), (87, 233, 230, 84)])
me_mesh_010.update()
me_mesh_006 = bpy.data.meshes.new('Mesh.006')
me_mesh_006.from_pydata([(136.8, 5.122, 24.7), (270.5, 8.122, 3.0), (270.5, 125.4, 3.0), (275.5, 130.4, 3.0), (275.5, 3.123, 3.0), (136.8, 3.123, 24.7), (275.5, 3.123, 24.7), (275.5, 130.4, 24.7), (273.5, 5.122, 24.7), (273.5, 128.4, 24.7), (136.8, 3.123, 3.0), (270.5, 8.123, 0.0), (270.5, 125.4, 0.0), (136.8, 8.122, 3.0), (136.8, 8.123, 0.0), (136.8, 125.4, 3.0), (136.8, 125.4, 0.0), (136.8, 130.4, 24.7), (136.8, 128.4, 24.7), (136.8, 130.4, 3.0), (136.8, 70.37, 3.0), (136.8, 60.12, 3.0), (129.8, 60.12, 3.0), (129.8, 50.12, 3.0), (119.8, 50.12, 3.0), (119.8, 80.12, 3.0), (129.8, 80.12, 3.0), (129.8, 70.12, 3.0), (136.8, 70.37, 0.0), (136.8, 60.12, 0.0), (129.8, 60.12, 0.0), (129.8, 50.12, 0.0), (119.8, 50.12, 0.0), (119.8, 80.12, 0.0), (129.8, 80.12, 0.0), (129.8, 70.12, 0.0), (136.8, 5.122, 23.0), (275.5, 130.4, 23.0), (273.5, 5.122, 23.0), (273.5, 128.4, 23.0), (136.8, 128.4, 23.0), (136.8, 3.123, 23.0), (136.8, 6.622, 23.0), (275.5, 3.123, 23.0), (272.0, 6.622, 23.0), (272.0, 126.9, 23.0), (136.8, 130.4, 23.0), (136.8, 126.9, 23.0)], [(12, 2)], [(3, 4, 11, 12), (43, 6, 5, 41), (11, 4, 10, 14), (6, 7, 9, 8), (16, 28, 20, 15), (5, 6, 8, 0), (37, 7, 6, 43), (38, 8, 9, 39), (42, 44, 1, 13), (21, 29, 14, 13), (7, 17, 18, 9), (46, 17, 7, 37), (19, 3, 12, 16), (45, 47, 15, 2), (42, 13, 10, 41), (14, 10, 13), (15, 19, 16), (46, 19, 15, 47), (2, 20, 21, 1), (21, 22, 30, 29), (23, 24, 32, 31), (26, 27, 35, 34), (24, 25, 33, 32), (22, 23, 31, 30), (20, 28, 35, 27), (25, 26, 34, 33), (21, 20, 27, 22), (26, 25, 27), (23, 22, 24), (25, 24, 22, 27), (32, 33, 35, 30), (30, 31, 32), (33, 34, 35), (30, 35, 28, 29), (1, 21, 13), (11, 14, 29), (16, 12, 28), (12, 11, 29, 28), (2, 15, 20), (17, 46, 40, 18), (0, 36, 41, 5), (9, 18, 40, 39), (0, 8, 38, 36), (44, 38, 39, 45), (4, 43, 41, 10), (3, 37, 43, 4), (1, 44, 45, 2), (19, 46, 37, 3), (46, 47, 40), (36, 42, 41), (39, 40, 47, 45), (36, 38, 44, 42)])
me_mesh_006.update()
me_mesh_008 = bpy.data.meshes.new('Mesh.008')
me_mesh_008.from_pydata([(136.8, 5.122, 24.7), (-1.905, 130.4, 3.0), (11.77, 130.4, 3.0), (11.77, 125.4, 3.0), (3.095, 125.4, 3.0), (3.095, 8.122, 3.0), (31.77, 125.4, 3.0), (31.77, 130.4, 3.0), (-1.905, 3.123, 3.0), (136.8, 3.123, 24.7), (-1.905, 3.123, 24.7), (-1.905, 130.4, 24.7), (0.0932, 5.122, 24.7), (0.0932, 128.4, 24.7), (136.8, 3.123, 3.0), (136.8, 5.122, 23.0), (136.8, 3.123, 23.0), (3.095, 125.4, 0.0), (3.095, 8.123, 0.0), (136.8, 8.122, 3.0), (136.8, 8.123, 0.0), (136.8, 125.4, 3.0), (136.8, 125.4, 0.0), (136.8, 130.4, 24.7), (136.8, 128.4, 24.7), (136.8, 130.4, 3.0), (136.8, 70.37, 3.0), (136.8, 60.12, 3.0), (129.8, 60.12, 3.0), (129.8, 50.12, 3.0), (119.8, 50.12, 3.0), (119.8, 80.12, 3.0), (129.8, 80.12, 3.0), (129.8, 70.12, 3.0), (136.8, 70.37, 0.0), (136.8, 60.12, 0.0), (129.8, 60.12, 0.0), (129.8, 50.12, 0.0), (119.8, 50.12, 0.0), (119.8, 80.12, 0.0), (129.8, 80.12, 0.0), (129.8, 70.12, 0.0), (0.1039, 5.122, 23.0), (0.1039, 128.4, 23.0), (136.8, 130.4, 23.0), (136.8, 128.4, 23.0), (1.599, 126.9, 23.0), (-1.905, 3.123, 23.0), (136.8, 6.622, 23.0), (136.8, 126.9, 23.0), (1.599, 6.622, 23.0), (-1.905, 130.4, 23.0), (11.77, 130.4, 11.0), (11.77, 126.0, 11.0), (31.77, 126.0, 11.0), (31.77, 130.4, 11.0), (11.77, 87.37, 3.0), (31.77, 87.37, 3.0), (11.77, 130.4, 1.6), (11.77, 125.4, 1.6), (31.77, 125.4, 1.6), (11.77, 87.37, 1.6), (31.77, 87.37, 1.6), (30.94, 125.4, 0.0), (12.52, 125.4, 0.0), (31.77, 130.4, 1.6)], [], [(21, 6, 31, 32), (12, 0, 15, 42), (47, 10, 11, 51), (20, 14, 8, 18), (10, 9, 0, 12), (18, 8, 1, 17), (27, 35, 36, 28), (50, 48, 19, 5), (11, 10, 12, 13), (23, 11, 13, 24), (16, 9, 10, 47), (43, 13, 12, 42), (29, 37, 38, 30), (57, 6, 60, 62), (56, 57, 62, 61), (2, 58, 17, 1), (46, 43, 42, 50), (24, 13, 43, 45), (23, 24, 45, 44), (25, 21, 22), (44, 49, 21, 25), (48, 16, 14, 19), (20, 19, 14), (32, 40, 41, 33), (30, 38, 39, 31), (28, 36, 37, 29), (26, 33, 41, 34), (31, 39, 40, 32), (41, 40, 22, 34), (2, 3, 59, 58), (36, 35, 20, 37), (18, 38, 37, 20), (3, 56, 61, 59), (19, 27, 28, 29), (26, 21, 32, 33), (26, 34, 22, 21), (27, 19, 20, 35), (5, 19, 29, 30), (0, 9, 16, 15), (23, 44, 51, 11), (15, 16, 48), (44, 45, 49), (4, 46, 50, 5), (45, 43, 46, 49), (14, 16, 47, 8), (8, 47, 51, 1), (42, 15, 48, 50), (2, 52, 53, 3), (2, 1, 51, 52), (52, 55, 54, 53), (6, 54, 55, 7), (7, 55, 44, 25), (44, 55, 52, 51), (3, 53, 46, 4), (6, 21, 49, 54), (49, 46, 53, 54), (17, 58, 64), (7, 65, 60, 6), (65, 63, 60), (62, 60, 59, 61), (7, 25, 22, 65), (58, 59, 64), (63, 65, 22), (39, 63, 22, 40), (18, 17, 64, 38), (38, 64, 63, 39), (31, 6, 57, 30), (30, 57, 56, 5), (3, 4, 5, 56), (63, 64, 59, 60)])
me_mesh_008.update()
me_mesh_005 = bpy.data.meshes.new('Mesh.005')
me_mesh_005.from_pydata([(122.6, 79.8, 18.0), (136.6, 79.8, 18.0), (136.6, 93.8, 18.0), (122.6, 93.8, 18.0), (127.1, 74.75, 18.0), (113.1, 74.75, 18.0), (113.1, 60.75, 18.0), (127.1, 60.75, 18.0), (103.6, 93.8, 18.0), (103.6, 79.8, 18.0), (117.6, 79.8, 18.0), (117.6, 93.8, 18.0), (84.53, 41.7, 18.0), (84.53, 55.7, 18.0), (98.53, 55.7, 18.0), (98.53, 41.7, 18.0), (74.72, 112.8, 18.0), (60.72, 112.8, 18.0), (60.72, 98.85, 18.0), (74.72, 98.85, 18.0), (103.6, 41.7, 18.0), (103.6, 55.7, 18.0), (117.6, 55.7, 18.0), (117.6, 41.7, 18.0), (25.0, 36.65, 18.0), (25.0, 22.65, 18.0), (39.0, 22.65, 18.0), (39.0, 36.65, 18.0), (79.48, 41.7, 18.0), (65.48, 41.7, 18.0), (65.48, 55.7, 18.0), (79.48, 55.7, 18.0), (43.76, 60.75, 18.0), (29.76, 60.75, 18.0), (29.76, 74.75, 18.0), (43.76, 74.75, 18.0), (69.96, 74.75, 18.0), (55.96, 74.75, 18.0), (55.96, 60.75, 18.0), (69.96, 60.75, 18.0), (55.67, 98.85, 18.0), (41.67, 98.85, 18.0), (41.67, 112.8, 18.0), (55.67, 112.8, 18.0), (136.6, 55.7, 18.0), (136.6, 41.7, 18.0), (122.6, 41.7, 18.0), (122.6, 55.7, 18.0), (39.0, 79.8, 18.0), (25.0, 79.8, 18.0), (25.0, 93.8, 18.0), (39.0, 93.8, 18.0), (46.43, 93.8, 18.0), (46.43, 79.8, 18.0), (60.43, 79.8, 18.0), (60.43, 93.8, 18.0), (39.0, 41.7, 18.0), (25.0, 41.7, 18.0), (25.0, 55.7, 18.0), (39.0, 55.7, 18.0), (79.77, 112.8, 18.0), (79.77, 98.85, 18.0), (93.77, 98.85, 18.0), (93.77, 112.8, 18.0), (115.2, 36.65, 18.0), (101.2, 36.65, 18.0), (101.2, 22.65, 18.0), (115.2, 22.65, 18.0), (75.01, 60.75, 18.0), (89.01, 60.75, 18.0), (89.01, 74.75, 18.0), (75.01, 74.75, 18.0), (65.48, 93.8, 18.0), (65.48, 79.8, 18.0), (79.48, 79.8, 18.0), (79.48, 93.8, 18.0), (48.81, 22.65, 18.0), (62.81, 22.65, 18.0), (62.81, 36.65, 18.0), (48.81, 36.65, 18.0), (131.9, 112.8, 18.0), (131.9, 98.85, 18.0), (117.9, 98.85, 18.0), (117.9, 112.8, 18.0), (0.09509, 5.123, 18.0), (0.09509, 128.4, 18.0), (94.06, 60.75, 18.0), (94.06, 74.75, 18.0), (108.1, 74.75, 18.0), (108.1, 60.75, 18.0), (84.53, 79.8, 18.0), (84.53, 93.8, 18.0), (98.53, 93.8, 18.0), (98.53, 79.8, 18.0), (22.62, 112.8, 18.0), (22.62, 98.85, 18.0), (36.62, 98.85, 18.0), (36.62, 112.8, 18.0), (46.43, 41.7, 18.0), (60.43, 41.7, 18.0), (60.43, 55.7, 18.0), (46.43, 55.7, 18.0), (98.82, 98.85, 18.0), (112.8, 98.85, 18.0), (112.8, 112.8, 18.0), (98.82, 112.8, 18.0), (132.0, 115.4, 18.0), (139.2, 55.7, 18.0), (139.2, 41.7, 18.0), (139.2, 93.8, 18.0), (139.2, 79.8, 18.0), (134.4, 98.85, 18.0), (134.4, 112.8, 18.0), (134.5, 115.4, 18.0), (129.6, 60.75, 18.0), (129.6, 74.75, 18.0), (130.5, 128.4, 18.0), (130.5, 120.4, 18.0), (139.5, 120.4, 18.0), (139.5, 124.4, 18.0), (146.5, 124.4, 18.0), (146.5, 115.4, 18.0), (137.0, 115.4, 18.0), (130.5, 5.123, 18.0), (130.5, 12.97, 18.0), (139.5, 12.97, 18.0), (139.5, 8.971, 18.0), (153.5, 8.971, 18.0), (141.6, 19.65, 18.0), (139.2, 19.7, 18.0), (153.6, 19.65, 18.0), (122.6, 79.8, 22.0), (136.6, 79.8, 22.0), (136.6, 93.8, 22.0), (122.6, 93.8, 22.0), (127.1, 74.75, 22.0), (113.1, 74.75, 22.0), (113.1, 60.75, 22.0), (127.1, 60.75, 22.0), (103.6, 93.8, 22.0), (103.6, 79.8, 22.0), (117.6, 79.8, 22.0), (117.6, 93.8, 22.0), (84.53, 41.7, 22.0), (84.53, 55.7, 22.0), (98.53, 55.7, 22.0), (98.53, 41.7, 22.0), (74.72, 112.8, 22.0), (60.72, 112.8, 22.0), (60.72, 98.85, 22.0), (74.72, 98.85, 22.0), (103.6, 41.7, 22.0), (103.6, 55.7, 22.0), (117.6, 55.7, 22.0), (117.6, 41.7, 22.0), (25.0, 36.65, 22.0), (25.0, 22.65, 22.0), (39.0, 22.65, 22.0), (39.0, 36.65, 22.0), (79.48, 41.7, 22.0), (65.48, 41.7, 22.0), (65.48, 55.7, 22.0), (79.48, 55.7, 22.0), (43.76, 60.75, 22.0), (29.76, 60.75, 22.0), (29.76, 74.75, 22.0), (43.76, 74.75, 22.0), (69.96, 74.75, 22.0), (55.96, 74.75, 22.0), (55.96, 60.75, 22.0), (69.96, 60.75, 22.0), (55.67, 98.85, 22.0), (41.67, 98.85, 22.0), (41.67, 112.8, 22.0), (55.67, 112.8, 22.0), (136.6, 55.7, 22.0), (136.6, 41.7, 22.0), (122.6, 41.7, 22.0), (122.6, 55.7, 22.0), (39.0, 79.8, 22.0), (25.0, 79.8, 22.0), (25.0, 93.8, 22.0), (39.0, 93.8, 22.0), (46.43, 93.8, 22.0), (46.43, 79.8, 22.0), (60.43, 79.8, 22.0), (60.43, 93.8, 22.0), (39.0, 41.7, 22.0), (25.0, 41.7, 22.0), (25.0, 55.7, 22.0), (39.0, 55.7, 22.0), (79.77, 112.8, 22.0), (79.77, 98.85, 22.0), (93.77, 98.85, 22.0), (93.77, 112.8, 22.0), (115.2, 36.65, 22.0), (101.2, 36.65, 22.0), (101.2, 22.65, 22.0), (115.2, 22.65, 22.0), (75.01, 60.75, 22.0), (89.01, 60.75, 22.0), (89.01, 74.75, 22.0), (75.01, 74.75, 22.0), (65.48, 93.8, 22.0), (65.48, 79.8, 22.0), (79.48, 79.8, 22.0), (79.48, 93.8, 22.0), (48.81, 22.65, 22.0), (62.81, 22.65, 22.0), (62.81, 36.65, 22.0), (48.81, 36.65, 22.0), (131.9, 112.8, 22.0), (131.9, 98.85, 22.0), (117.9, 98.85, 22.0), (117.9, 112.8, 22.0), (0.09509, 5.123, 22.0), (0.09509, 128.4, 22.0), (94.06, 60.75, 22.0), (94.06, 74.75, 22.0), (108.1, 74.75, 22.0), (108.1, 60.75, 22.0), (84.53, 79.8, 22.0), (84.53, 93.8, 22.0), (98.53, 93.8, 22.0), (98.53, 79.8, 22.0), (22.62, 112.8, 22.0), (22.62, 98.85, 22.0), (36.62, 98.85, 22.0), (36.62, 112.8, 22.0), (46.43, 41.7, 22.0), (60.43, 41.7, 22.0), (60.43, 55.7, 22.0), (46.43, 55.7, 22.0), (98.82, 98.85, 22.0), (112.8, 98.85, 22.0), (112.8, 112.8, 22.0), (98.82, 112.8, 22.0), (132.0, 115.4, 22.0), (139.2, 55.7, 22.0), (139.2, 41.7, 22.0), (139.2, 93.8, 22.0), (139.2, 79.8, 22.0), (134.4, 98.85, 22.0), (134.4, 112.8, 22.0), (134.5, 115.4, 22.0), (129.6, 60.75, 22.0), (129.6, 74.75, 22.0), (130.5, 128.4, 22.0), (130.5, 120.4, 22.0), (139.5, 120.4, 22.0), (139.5, 124.4, 22.0), (146.5, 124.4, 22.0), (146.5, 115.4, 22.0), (137.0, 115.4, 22.0), (130.5, 5.123, 22.0), (130.5, 12.97, 22.0), (139.5, 12.97, 22.0), (139.5, 8.971, 22.0), (153.5, 8.971, 22.0), (141.6, 19.65, 22.0), (139.2, 19.7, 22.0), (153.6, 19.65, 22.0)], [], [(115, 4, 1, 110), (111, 81, 80, 112), (114, 107, 44, 7), (115, 114, 7, 4), (108, 45, 44, 107), (113, 112, 80, 106), (2, 109, 110, 1), (2, 81, 111, 109), (26, 27, 79, 76), (120, 121, 118, 119), (121, 122, 118), (118, 122, 113, 117), (117, 113, 106), (116, 117, 85), (123, 67, 124), (108, 129, 67, 45), (124, 67, 129), (125, 124, 129, 128), (130, 127, 126, 125), (128, 130, 125), (56, 59, 101, 98), (38, 32, 35, 37), (30, 29, 99, 100), (65, 66, 77, 78), (12, 28, 31, 13), (14, 21, 20, 15), (22, 47, 46, 23), (6, 89, 88, 5), (70, 87, 86, 69), (39, 36, 71, 68), (53, 48, 51, 52), (54, 55, 72, 73), (75, 91, 90, 74), (9, 93, 92, 8), (10, 11, 3, 0), (83, 82, 103, 104), (62, 63, 105, 102), (60, 61, 19, 16), (18, 40, 43, 17), (42, 41, 96, 97), (94, 85, 97), (97, 85, 42), (43, 42, 85), (43, 85, 17), (17, 85, 16), (16, 85, 60), (60, 85, 63), (105, 63, 85), (105, 85, 104), (104, 85, 83), (83, 85, 106, 80), (117, 106, 85), (3, 82, 81, 2), (11, 103, 82, 3), (8, 92, 62, 102), (75, 19, 61, 91), (55, 40, 18, 72), (51, 96, 41, 52), (35, 48, 53, 37), (36, 37, 54, 73), (70, 71, 74, 90), (87, 93, 9, 88), (4, 5, 10, 0), (93, 87, 70, 90), (9, 10, 5, 88), (0, 1, 4), (7, 47, 22, 6), (89, 21, 14, 86), (68, 69, 13, 31), (38, 39, 30, 100), (59, 32, 101), (57, 56, 27, 24), (79, 27, 56, 98), (99, 29, 78), (78, 28, 12, 65), (65, 15, 20), (46, 64, 23), (21, 89, 6, 22), (14, 13, 69, 86), (31, 30, 39, 68), (101, 32, 38, 100), (32, 59, 58, 33), (47, 7, 44), (46, 45, 67, 64), (65, 20, 23, 64), (12, 15, 65), (28, 78, 29), (78, 79, 98, 99), (34, 49, 48, 35), (53, 54, 37), (74, 71, 36, 73), (102, 103, 11, 8), (62, 92, 91, 61), (18, 19, 75, 72), (41, 40, 55, 52), (51, 50, 95, 96), (34, 33, 58, 49), (26, 123, 84, 25), (76, 123, 26), (77, 123, 76), (77, 66, 123), (67, 123, 66), (94, 95, 85), (25, 84, 24), (24, 84, 57), (58, 57, 84), (49, 58, 84), (50, 49, 84), (85, 95, 50, 84), (246, 241, 132, 135), (242, 243, 211, 212), (245, 138, 175, 238), (246, 135, 138, 245), (239, 238, 175, 176), (244, 237, 211, 243), (133, 132, 241, 240), (133, 240, 242, 212), (157, 207, 210, 158), (251, 250, 249, 252), (252, 249, 253), (249, 248, 244, 253), (248, 237, 244), (247, 216, 248), (254, 255, 198), (239, 176, 198, 260), (255, 260, 198), (256, 259, 260, 255), (261, 256, 257, 258), (259, 256, 261), (187, 229, 232, 190), (169, 168, 166, 163), (161, 231, 230, 160), (196, 209, 208, 197), (143, 144, 162, 159), (145, 146, 151, 152), (153, 154, 177, 178), (137, 136, 219, 220), (201, 200, 217, 218), (170, 199, 202, 167), (184, 183, 182, 179), (185, 204, 203, 186), (206, 205, 221, 222), (140, 139, 223, 224), (141, 131, 134, 142), (214, 235, 234, 213), (193, 233, 236, 194), (191, 147, 150, 192), (149, 148, 174, 171), (173, 228, 227, 172), (225, 228, 216), (228, 173, 216), (174, 216, 173), (174, 148, 216), (148, 147, 216), (147, 191, 216), (191, 194, 216), (236, 216, 194), (236, 235, 216), (235, 214, 216), (214, 211, 237, 216), (248, 216, 237), (134, 133, 212, 213), (142, 134, 213, 234), (139, 233, 193, 223), (206, 222, 192, 150), (186, 203, 149, 171), (182, 183, 172, 227), (166, 168, 184, 179), (167, 204, 185, 168), (201, 221, 205, 202), (218, 219, 140, 224), (135, 131, 141, 136), (224, 221, 201, 218), (140, 219, 136, 141), (131, 135, 132), (138, 137, 153, 178), (220, 217, 145, 152), (199, 162, 144, 200), (169, 231, 161, 170), (190, 232, 163), (188, 155, 158, 187), (210, 229, 187, 158), (230, 209, 160), (209, 196, 143, 159), (196, 151, 146), (177, 154, 195), (152, 153, 137, 220), (145, 217, 200, 144), (162, 199, 170, 161), (232, 231, 169, 163), (163, 164, 189, 190), (178, 175, 138), (177, 195, 198, 176), (196, 195, 154, 151), (143, 196, 146), (159, 160, 209), (209, 230, 229, 210), (165, 166, 179, 180), (184, 168, 185), (205, 204, 167, 202), (233, 139, 142, 234), (193, 192, 222, 223), (149, 203, 206, 150), (172, 183, 186, 171), (182, 227, 226, 181), (165, 180, 189, 164), (157, 156, 215, 254), (207, 157, 254), (208, 207, 254), (208, 254, 197), (198, 197, 254), (225, 216, 226), (156, 155, 215), (155, 188, 215), (189, 215, 188), (180, 215, 189), (181, 215, 180), (216, 215, 181, 226), (27, 158, 155, 24), (42, 173, 172, 41), (126, 257, 256, 125), (28, 159, 162, 31), (43, 174, 173, 42), (32, 163, 166, 35), (46, 177, 176, 45), (124, 255, 254, 123), (39, 170, 167, 36), (47, 178, 177, 46), (127, 258, 257, 126), (40, 171, 174, 43), (49, 180, 179, 48), (129, 260, 259, 128), (44, 175, 178, 47), (50, 181, 180, 49), (128, 259, 261, 130), (48, 179, 182, 51), (51, 182, 181, 50), (130, 261, 258, 127), (55, 186, 183, 52), (52, 183, 184, 53), (56, 187, 190, 59), (53, 184, 185, 54), (63, 194, 191, 60), (54, 185, 186, 55), (67, 198, 195, 64), (57, 188, 187, 56), (71, 202, 199, 68), (58, 189, 188, 57), (85, 216, 247, 116), (75, 206, 203, 72), (59, 190, 189, 58), (79, 210, 207, 76), (60, 191, 192, 61), (123, 254, 215, 84), (80, 211, 214, 83), (61, 192, 193, 62), (86, 217, 220, 89), (62, 193, 194, 63), (90, 221, 224, 93), (64, 195, 196, 65), (108, 239, 260, 129), (97, 228, 225, 94), (65, 196, 197, 66), (101, 232, 229, 98), (66, 197, 198, 67), (105, 236, 233, 102), (68, 199, 200, 69), (69, 200, 201, 70), (111, 242, 240, 109), (70, 201, 202, 71), (0, 131, 132, 1), (72, 203, 204, 73), (2, 133, 134, 3), (73, 204, 205, 74), (4, 135, 136, 5), (74, 205, 206, 75), (5, 136, 137, 6), (76, 207, 208, 77), (6, 137, 138, 7), (77, 208, 209, 78), (8, 139, 140, 9), (78, 209, 210, 79), (9, 140, 141, 10), (82, 213, 212, 81), (122, 253, 244, 113), (10, 141, 142, 11), (45, 176, 175, 44), (83, 214, 213, 82), (13, 144, 143, 12), (1, 132, 133, 2), (84, 215, 216, 85), (14, 145, 144, 13), (107, 238, 239, 108), (87, 218, 217, 86), (15, 146, 145, 14), (81, 212, 211, 80), (88, 219, 218, 87), (16, 147, 148, 17), (7, 138, 135, 4), (89, 220, 219, 88), (17, 148, 149, 18), (91, 222, 221, 90), (18, 149, 150, 19), (92, 223, 222, 91), (21, 152, 151, 20), (114, 245, 238, 107), (93, 224, 223, 92), (22, 153, 152, 21), (94, 225, 226, 95), (23, 154, 153, 22), (110, 241, 246, 115), (95, 226, 227, 96), (24, 155, 156, 25), (96, 227, 228, 97), (25, 156, 157, 26), (115, 246, 245, 114), (98, 229, 230, 99), (26, 157, 158, 27), (113, 244, 243, 112), (99, 230, 231, 100), (29, 160, 159, 28), (112, 243, 242, 111), (100, 231, 232, 101), (30, 161, 160, 29), (102, 233, 234, 103), (31, 162, 161, 30), (109, 240, 241, 110), (103, 234, 235, 104), (33, 164, 163, 32), (117, 248, 249, 118), (104, 235, 236, 105), (34, 165, 164, 33), (118, 249, 250, 119), (3, 134, 131, 0), (35, 166, 165, 34), (119, 250, 251, 120), (11, 142, 139, 8), (36, 167, 168, 37), (116, 247, 248, 117), (12, 143, 146, 15), (37, 168, 169, 38), (120, 251, 252, 121), (19, 150, 147, 16), (38, 169, 170, 39), (121, 252, 253, 122), (20, 151, 154, 23), (41, 172, 171, 40), (125, 256, 255, 124)])
me_mesh_005.update()
me_mesh_004 = bpy.data.meshes.new('Mesh.004')
me_mesh_004.from_pydata([(179.8, 93.8, 18.0), (179.8, 79.8, 18.0), (193.8, 79.8, 18.0), (193.8, 93.8, 18.0), (231.9, 22.65, 18.0), (217.9, 22.65, 18.0), (217.9, 36.65, 18.0), (231.9, 36.65, 18.0), (189.0, 112.8, 18.0), (189.0, 98.85, 18.0), (175.0, 98.85, 18.0), (175.0, 112.8, 18.0), (212.8, 79.8, 18.0), (198.8, 79.8, 18.0), (198.8, 93.8, 18.0), (212.8, 93.8, 18.0), (194.1, 112.8, 18.0), (194.1, 98.85, 18.0), (208.1, 98.85, 18.0), (208.1, 112.8, 18.0), (232.2, 74.75, 18.0), (232.2, 60.75, 18.0), (246.2, 60.75, 18.0), (246.2, 74.75, 18.0), (222.4, 60.75, 18.0), (208.4, 60.75, 18.0), (208.4, 74.75, 18.0), (222.4, 74.75, 18.0), (174.7, 93.8, 18.0), (174.7, 79.8, 18.0), (160.7, 79.8, 18.0), (160.7, 93.8, 18.0), (236.9, 55.7, 18.0), (236.9, 41.7, 18.0), (250.9, 41.7, 18.0), (250.9, 55.7, 18.0), (160.7, 55.7, 18.0), (160.7, 41.7, 18.0), (174.7, 41.7, 18.0), (174.7, 55.7, 18.0), (141.7, 55.7, 18.0), (141.7, 41.7, 18.0), (155.7, 41.7, 18.0), (155.7, 55.7, 18.0), (153.6, 22.65, 18.0), (167.6, 22.65, 18.0), (167.6, 36.65, 18.0), (153.6, 36.65, 18.0), (189.3, 74.75, 18.0), (189.3, 60.75, 18.0), (203.3, 60.75, 18.0), (203.3, 74.75, 18.0), (156.0, 98.85, 18.0), (156.0, 112.8, 18.0), (170.0, 112.8, 18.0), (170.0, 98.85, 18.0), (177.4, 36.65, 18.0), (177.4, 22.65, 18.0), (191.4, 22.65, 18.0), (191.4, 36.65, 18.0), (236.9, 79.8, 18.0), (250.9, 79.8, 18.0), (250.9, 93.8, 18.0), (236.9, 93.8, 18.0), (212.8, 22.65, 18.0), (198.8, 22.65, 18.0), (198.8, 36.65, 18.0), (212.8, 36.65, 18.0), (213.1, 98.85, 18.0), (227.1, 98.85, 18.0), (227.1, 112.8, 18.0), (213.1, 112.8, 18.0), (193.8, 41.7, 18.0), (179.8, 41.7, 18.0), (179.8, 55.7, 18.0), (193.8, 55.7, 18.0), (155.7, 79.8, 18.0), (141.7, 79.8, 18.0), (141.7, 93.8, 18.0), (155.7, 93.8, 18.0), (146.2, 60.75, 18.0), (132.2, 60.75, 18.0), (132.2, 74.75, 18.0), (146.2, 74.75, 18.0), (217.9, 93.8, 18.0), (217.9, 79.8, 18.0), (231.9, 79.8, 18.0), (231.9, 93.8, 18.0), (136.9, 112.8, 18.0), (136.9, 98.85, 18.0), (150.9, 98.85, 18.0), (150.9, 112.8, 18.0), (231.9, 41.7, 18.0), (217.9, 41.7, 18.0), (217.9, 55.7, 18.0), (231.9, 55.7, 18.0), (248.6, 98.85, 18.0), (234.6, 98.85, 18.0), (234.6, 112.8, 18.0), (248.6, 112.8, 18.0), (273.5, 5.123, 18.0), (273.5, 128.4, 18.0), (198.8, 55.7, 18.0), (198.8, 41.7, 18.0), (212.8, 41.7, 18.0), (212.8, 55.7, 18.0), (184.3, 74.75, 18.0), (170.3, 74.75, 18.0), (170.3, 60.75, 18.0), (184.3, 60.75, 18.0), (250.9, 36.65, 18.0), (250.9, 22.65, 18.0), (236.9, 22.65, 18.0), (236.9, 36.65, 18.0), (165.2, 74.75, 18.0), (165.2, 60.75, 18.0), (151.2, 60.75, 18.0), (151.2, 74.75, 18.0), (130.5, 128.4, 18.0), (130.5, 120.4, 18.0), (139.5, 120.4, 18.0), (139.5, 124.4, 18.0), (146.5, 124.4, 18.0), (146.5, 115.4, 18.0), (137.0, 115.4, 18.0), (141.6, 22.65, 18.0), (130.5, 5.171, 18.0), (130.5, 12.97, 18.0), (139.5, 12.97, 18.0), (139.5, 8.971, 18.0), (153.5, 8.971, 18.0), (139.2, 55.7, 18.0), (139.2, 41.7, 18.0), (139.2, 93.8, 18.0), (139.2, 79.8, 18.0), (134.4, 98.85, 18.0), (134.4, 112.8, 18.0), (134.5, 115.4, 18.0), (129.6, 60.75, 18.0), (129.6, 74.75, 18.0), (141.7, 36.7, 18.0), (139.2, 36.7, 18.0), (139.2, 22.7, 18.0), (141.6, 19.65, 18.0), (139.2, 19.7, 18.0), (153.6, 19.65, 18.0), (179.8, 93.8, 22.0), (179.8, 79.8, 22.0), (193.8, 79.8, 22.0), (193.8, 93.8, 22.0), (231.9, 22.65, 22.0), (217.9, 22.65, 22.0), (217.9, 36.65, 22.0), (231.9, 36.65, 22.0), (189.0, 112.8, 22.0), (189.0, 98.85, 22.0), (175.0, 98.85, 22.0), (175.0, 112.8, 22.0), (212.8, 79.8, 22.0), (198.8, 79.8, 22.0), (198.8, 93.8, 22.0), (212.8, 93.8, 22.0), (194.1, 112.8, 22.0), (194.1, 98.85, 22.0), (208.1, 98.85, 22.0), (208.1, 112.8, 22.0), (232.2, 74.75, 22.0), (232.2, 60.75, 22.0), (246.2, 60.75, 22.0), (246.2, 74.75, 22.0), (222.4, 60.75, 22.0), (208.4, 60.75, 22.0), (208.4, 74.75, 22.0), (222.4, 74.75, 22.0), (174.7, 93.8, 22.0), (174.7, 79.8, 22.0), (160.7, 79.8, 22.0), (160.7, 93.8, 22.0), (236.9, 55.7, 22.0), (236.9, 41.7, 22.0), (250.9, 41.7, 22.0), (250.9, 55.7, 22.0), (160.7, 55.7, 22.0), (160.7, 41.7, 22.0), (174.7, 41.7, 22.0), (174.7, 55.7, 22.0), (141.7, 55.7, 22.0), (141.7, 41.7, 22.0), (155.7, 41.7, 22.0), (155.7, 55.7, 22.0), (153.6, 22.65, 22.0), (167.6, 22.65, 22.0), (167.6, 36.65, 22.0), (153.6, 36.65, 22.0), (189.3, 74.75, 22.0), (189.3, 60.75, 22.0), (203.3, 60.75, 22.0), (203.3, 74.75, 22.0), (156.0, 98.85, 22.0), (156.0, 112.8, 22.0), (170.0, 112.8, 22.0), (170.0, 98.85, 22.0), (177.4, 36.65, 22.0), (177.4, 22.65, 22.0), (191.4, 22.65, 22.0), (191.4, 36.65, 22.0), (236.9, 79.8, 22.0), (250.9, 79.8, 22.0), (250.9, 93.8, 22.0), (236.9, 93.8, 22.0), (212.8, 22.65, 22.0), (198.8, 22.65, 22.0), (198.8, 36.65, 22.0), (212.8, 36.65, 22.0), (213.1, 98.85, 22.0), (227.1, 98.85, 22.0), (227.1, 112.8, 22.0), (213.1, 112.8, 22.0), (193.8, 41.7, 22.0), (179.8, 41.7, 22.0), (179.8, 55.7, 22.0), (193.8, 55.7, 22.0), (155.7, 79.8, 22.0), (141.7, 79.8, 22.0), (141.7, 93.8, 22.0), (155.7, 93.8, 22.0), (146.2, 60.75, 22.0), (132.2, 60.75, 22.0), (132.2, 74.75, 22.0), (146.2, 74.75, 22.0), (217.9, 93.8, 22.0), (217.9, 79.8, 22.0), (231.9, 79.8, 22.0), (231.9, 93.8, 22.0), (136.9, 112.8, 22.0), (136.9, 98.85, 22.0), (150.9, 98.85, 22.0), (150.9, 112.8, 22.0), (231.9, 41.7, 22.0), (217.9, 41.7, 22.0), (217.9, 55.7, 22.0), (231.9, 55.7, 22.0), (248.6, 98.85, 22.0), (234.6, 98.85, 22.0), (234.6, 112.8, 22.0), (248.6, 112.8, 22.0), (273.5, 5.123, 22.0), (273.5, 128.4, 22.0), (198.8, 55.7, 22.0), (198.8, 41.7, 22.0), (212.8, 41.7, 22.0), (212.8, 55.7, 22.0), (184.3, 74.75, 22.0), (170.3, 74.75, 22.0), (170.3, 60.75, 22.0), (184.3, 60.75, 22.0), (250.9, 36.65, 22.0), (250.9, 22.65, 22.0), (236.9, 22.65, 22.0), (236.9, 36.65, 22.0), (165.2, 74.75, 22.0), (165.2, 60.75, 22.0), (151.2, 60.75, 22.0), (151.2, 74.75, 22.0), (130.5, 128.4, 22.0), (130.5, 120.4, 22.0), (139.5, 120.4, 22.0), (139.5, 124.4, 22.0), (146.5, 124.4, 22.0), (146.5, 115.4, 22.0), (137.0, 115.4, 22.0), (141.6, 22.65, 22.0), (130.5, 5.171, 22.0), (130.5, 12.97, 22.0), (139.5, 12.97, 22.0), (139.5, 8.971, 22.0), (153.5, 8.971, 22.0), (139.2, 55.7, 22.0), (139.2, 41.7, 22.0), (139.2, 93.8, 22.0), (139.2, 79.8, 22.0), (134.4, 98.85, 22.0), (134.4, 112.8, 22.0), (134.5, 115.4, 22.0), (129.6, 60.75, 22.0), (129.6, 74.75, 22.0), (141.7, 36.7, 22.0), (139.2, 36.7, 22.0), (139.2, 22.7, 22.0), (141.6, 19.65, 22.0), (139.2, 19.7, 22.0), (153.6, 19.65, 22.0)], [], [(79, 78, 89, 90), (76, 83, 82, 77), (80, 40, 81), (42, 47, 41), (53, 52, 90, 91), (10, 55, 54, 11), (9, 8, 16, 17), (18, 19, 71, 68), (70, 98, 97, 69), (71, 19, 101), (19, 16, 101), (16, 8, 101), (101, 8, 11), (54, 101, 11), (54, 53, 101), (53, 91, 122, 101), (123, 122, 91), (121, 118, 101, 122), (91, 88, 124, 123), (120, 119, 118, 121), (71, 101, 70), (98, 70, 101), (99, 98, 101), (101, 96, 99), (90, 52, 79), (117, 76, 30, 114), (83, 76, 117), (30, 29, 107, 114), (30, 76, 79, 31), (79, 52, 55, 31), (31, 55, 10, 28), (10, 9, 0, 28), (9, 17, 3, 0), (116, 80, 83, 117), (108, 115, 114, 107), (48, 49, 109, 106), (26, 25, 50, 51), (21, 24, 27, 20), (33, 92, 95, 32), (112, 4, 7, 113), (5, 64, 67, 6), (94, 93, 104, 105), (103, 72, 75, 102), (59, 66, 65, 58), (45, 46, 56, 57), (39, 74, 73, 38), (36, 37, 42, 43), (1, 29, 28, 0), (3, 14, 13, 2), (85, 12, 15, 84), (86, 87, 63, 60), (107, 29, 1, 106), (51, 48, 2, 13), (26, 12, 85, 27), (85, 86, 20, 27), (23, 20, 86, 60), (60, 61, 23), (13, 12, 26, 51), (1, 2, 48, 106), (18, 14, 3, 17), (15, 14, 18, 68), (68, 69, 84, 15), (84, 69, 87), (97, 63, 87, 69), (63, 97, 96, 62), (40, 80, 116, 43), (116, 115, 36, 43), (36, 115, 108, 39), (109, 74, 39, 108), (74, 109, 49, 75), (49, 50, 102, 75), (102, 50, 25, 105), (25, 24, 94, 105), (94, 24, 21, 95), (21, 22, 32, 95), (32, 22, 35), (22, 23, 61, 35), (34, 110, 113, 33), (92, 33, 113, 7), (6, 93, 92, 7), (67, 104, 93, 6), (67, 66, 103, 104), (103, 66, 59, 72), (73, 72, 59, 56), (56, 46, 38, 73), (42, 37, 47), (37, 38, 46, 47), (82, 81, 138, 139), (124, 88, 136, 137), (96, 101, 62), (111, 110, 100), (110, 34, 100), (62, 101, 61), (35, 100, 34), (100, 35, 61, 101), (128, 129, 126, 127), (129, 130, 100, 126), (142, 125, 143, 144), (57, 130, 45), (58, 130, 57), (111, 100, 112), (4, 112, 100), (5, 4, 100), (64, 5, 100), (65, 64, 100), (58, 65, 100, 130), (41, 132, 131, 40), (89, 135, 136, 88), (133, 78, 77, 134), (89, 78, 133, 135), (47, 140, 41), (140, 125, 142, 141), (41, 140, 141, 132), (125, 140, 47, 44), (44, 45, 130, 145), (44, 145, 143, 125), (82, 139, 134, 77), (40, 131, 138, 81), (225, 236, 235, 224), (222, 223, 228, 229), (226, 227, 186), (188, 187, 193), (199, 237, 236, 198), (156, 157, 200, 201), (155, 163, 162, 154), (164, 214, 217, 165), (216, 215, 243, 244), (217, 247, 165), (165, 247, 162), (162, 247, 154), (247, 157, 154), (200, 157, 247), (200, 247, 199), (199, 247, 268, 237), (269, 237, 268), (267, 268, 247, 264), (237, 269, 270, 234), (266, 267, 264, 265), (217, 216, 247), (244, 247, 216), (245, 247, 244), (247, 245, 242), (236, 225, 198), (263, 260, 176, 222), (229, 263, 222), (176, 260, 253, 175), (176, 177, 225, 222), (225, 177, 201, 198), (177, 174, 156, 201), (156, 174, 146, 155), (155, 146, 149, 163), (262, 263, 229, 226), (254, 253, 260, 261), (194, 252, 255, 195), (172, 197, 196, 171), (167, 166, 173, 170), (179, 178, 241, 238), (258, 259, 153, 150), (151, 152, 213, 210), (240, 251, 250, 239), (249, 248, 221, 218), (205, 204, 211, 212), (191, 203, 202, 192), (185, 184, 219, 220), (182, 189, 188, 183), (147, 146, 174, 175), (149, 148, 159, 160), (231, 230, 161, 158), (232, 206, 209, 233), (253, 252, 147, 175), (197, 159, 148, 194), (172, 173, 231, 158), (231, 173, 166, 232), (169, 206, 232, 166), (206, 169, 207), (159, 197, 172, 158), (147, 252, 194, 148), (164, 163, 149, 160), (161, 214, 164, 160), (214, 161, 230, 215), (230, 233, 215), (243, 215, 233, 209), (209, 208, 242, 243), (186, 189, 262, 226), (262, 189, 182, 261), (182, 185, 254, 261), (255, 254, 185, 220), (220, 221, 195, 255), (195, 221, 248, 196), (248, 251, 171, 196), (171, 251, 240, 170), (240, 241, 167, 170), (167, 241, 178, 168), (178, 181, 168), (168, 181, 207, 169), (180, 179, 259, 256), (238, 153, 259, 179), (152, 153, 238, 239), (213, 152, 239, 250), (213, 250, 249, 212), (249, 218, 205, 212), (219, 202, 205, 218), (202, 219, 184, 192), (188, 193, 183), (183, 193, 192, 184), (228, 285, 284, 227), (270, 283, 282, 234), (242, 208, 247), (257, 246, 256), (256, 246, 180), (208, 207, 247), (181, 180, 246), (246, 247, 207, 181), (274, 273, 272, 275), (275, 272, 246, 276), (288, 290, 289, 271), (203, 191, 276), (204, 203, 276), (257, 258, 246), (150, 246, 258), (151, 246, 150), (210, 246, 151), (211, 246, 210), (204, 276, 246, 211), (187, 186, 277, 278), (235, 234, 282, 281), (279, 280, 223, 224), (235, 281, 279, 224), (193, 187, 286), (286, 287, 288, 271), (187, 278, 287, 286), (271, 190, 193, 286), (190, 291, 276, 191), (190, 271, 289, 291), (228, 223, 280, 285), (186, 227, 284, 277), (49, 195, 196, 50), (91, 237, 234, 88), (50, 196, 197, 51), (92, 238, 241, 95), (53, 199, 198, 52), (96, 242, 245, 99), (127, 273, 274, 128), (54, 200, 199, 53), (101, 247, 246, 100), (128, 274, 275, 129), (55, 201, 200, 54), (78, 224, 223, 77), (105, 251, 248, 102), (126, 272, 273, 127), (56, 202, 203, 57), (109, 255, 252, 106), (100, 246, 272, 126), (57, 203, 204, 58), (110, 256, 259, 113), (129, 275, 276, 130), (58, 204, 205, 59), (114, 260, 263, 117), (143, 289, 290, 144), (60, 206, 207, 61), (61, 207, 208, 62), (62, 208, 209, 63), (65, 211, 210, 64), (4, 150, 153, 7), (66, 212, 211, 65), (120, 266, 265, 119), (67, 213, 212, 66), (118, 264, 247, 101), (0, 146, 147, 1), (68, 214, 215, 69), (119, 265, 264, 118), (1, 147, 148, 2), (3, 149, 146, 0), (69, 215, 216, 70), (123, 269, 268, 122), (2, 148, 149, 3), (121, 267, 266, 120), (70, 216, 217, 71), (124, 270, 269, 123), (5, 151, 150, 4), (73, 219, 218, 72), (40, 186, 187, 41), (6, 152, 151, 5), (74, 220, 219, 73), (7, 153, 152, 6), (122, 268, 267, 121), (75, 221, 220, 74), (132, 278, 277, 131), (9, 155, 154, 8), (77, 223, 222, 76), (88, 234, 235, 89), (10, 156, 155, 9), (79, 225, 224, 78), (11, 157, 156, 10), (81, 227, 226, 80), (13, 159, 158, 12), (83, 229, 228, 82), (14, 160, 159, 13), (84, 230, 231, 85), (15, 161, 160, 14), (85, 231, 232, 86), (16, 162, 163, 17), (86, 232, 233, 87), (137, 283, 270, 124), (17, 163, 164, 18), (89, 235, 236, 90), (18, 164, 165, 19), (90, 236, 237, 91), (20, 166, 167, 21), (93, 239, 238, 92), (21, 167, 168, 22), (94, 240, 239, 93), (138, 284, 285, 139), (22, 168, 169, 23), (95, 241, 240, 94), (136, 282, 283, 137), (25, 171, 170, 24), (8, 154, 157, 11), (97, 243, 242, 96), (135, 281, 282, 136), (26, 172, 171, 25), (12, 158, 161, 15), (98, 244, 243, 97), (134, 280, 279, 133), (27, 173, 172, 26), (19, 165, 162, 16), (99, 245, 244, 98), (29, 175, 174, 28), (23, 169, 166, 20), (30, 176, 175, 29), (24, 170, 173, 27), (102, 248, 249, 103), (141, 287, 278, 132), (31, 177, 176, 30), (28, 174, 177, 31), (103, 249, 250, 104), (142, 288, 287, 141), (32, 178, 179, 33), (35, 181, 178, 32), (104, 250, 251, 105), (33, 179, 180, 34), (39, 185, 182, 36), (106, 252, 253, 107), (34, 180, 181, 35), (43, 189, 186, 40), (107, 253, 254, 108), (36, 182, 183, 37), (51, 197, 194, 48), (108, 254, 255, 109), (37, 183, 184, 38), (52, 198, 201, 55), (111, 257, 256, 110), (144, 290, 288, 142), (38, 184, 185, 39), (59, 205, 202, 56), (112, 258, 257, 111), (145, 291, 289, 143), (82, 228, 227, 81), (63, 209, 206, 60), (133, 279, 281, 135), (113, 259, 258, 112), (130, 276, 291, 145), (41, 187, 188, 42), (64, 210, 213, 67), (115, 261, 260, 114), (42, 188, 189, 43), (71, 217, 214, 68), (47, 193, 190, 44), (116, 262, 261, 115), (139, 285, 280, 134), (44, 190, 191, 45), (72, 218, 221, 75), (117, 263, 262, 116), (131, 277, 284, 138), (45, 191, 192, 46), (76, 222, 225, 79), (46, 192, 193, 47), (80, 226, 229, 83), (48, 194, 195, 49), (87, 233, 230, 84)])
me_mesh_004.update()

# ---- objects
ob_cube = bpy.data.objects.new('Cube', me_cube_001)
ob_0_curve__009 = bpy.data.objects.new('0_curve_.009', me_mesh_009)
ob_0_curve__010 = bpy.data.objects.new('0_curve_.010', me_mesh_010)
ob_0_curve__008 = bpy.data.objects.new('0_curve_.008', me_mesh_006)
ob_0_curve__006 = bpy.data.objects.new('0_curve_.006', me_mesh_008)
ob_0_curve__004 = bpy.data.objects.new('0_curve_.004', me_mesh_005)
ob_0_curve__003 = bpy.data.objects.new('0_curve_.003', me_mesh_004)

# ---- transforms, parenting, visibility, modifiers, constraints
ob_cube.location = (8.0, 15.0, 4.0)
ob_0_curve__009.location = (0.0, 0.0, 0.0)
_m = ob_0_curve__009.modifiers.new('Auto Smooth', 'NODES')
_m.node_group = ng_auto_smooth
_gi = [s.identifier for s in ng_auto_smooth.interface.items_tree if s.item_type == 'SOCKET' and s.in_out == 'INPUT']
_m[_gi[1]] = 3.142  # Angle
ob_0_curve__010.location = (0.0, 0.0, 0.0)
_m = ob_0_curve__010.modifiers.new('Auto Smooth', 'NODES')
_m.node_group = ng_auto_smooth
_gi = [s.identifier for s in ng_auto_smooth.interface.items_tree if s.item_type == 'SOCKET' and s.in_out == 'INPUT']
_m[_gi[1]] = 3.142  # Angle
ob_0_curve__008.location = (0.0, 0.0, 0.0)
_m = ob_0_curve__008.modifiers.new('Auto Smooth', 'NODES')
_m.node_group = ng_auto_smooth
_gi = [s.identifier for s in ng_auto_smooth.interface.items_tree if s.item_type == 'SOCKET' and s.in_out == 'INPUT']
_m[_gi[1]] = 3.142  # Angle
ob_0_curve__006.location = (0.0, 0.0, 0.0)
_m = ob_0_curve__006.modifiers.new('Auto Smooth', 'NODES')
_m.node_group = ng_auto_smooth
_gi = [s.identifier for s in ng_auto_smooth.interface.items_tree if s.item_type == 'SOCKET' and s.in_out == 'INPUT']
_m[_gi[1]] = 3.142  # Angle
ob_0_curve__004.location = (0.0, 0.0, 0.0)
_m = ob_0_curve__004.modifiers.new('Auto Smooth', 'NODES')
_m.node_group = ng_auto_smooth
_gi = [s.identifier for s in ng_auto_smooth.interface.items_tree if s.item_type == 'SOCKET' and s.in_out == 'INPUT']
_m[_gi[1]] = 3.142  # Angle
ob_0_curve__003.location = (0.0, 0.0, 0.0)
_m = ob_0_curve__003.modifiers.new('Auto Smooth', 'NODES')
_m.node_group = ng_auto_smooth
_gi = [s.identifier for s in ng_auto_smooth.interface.items_tree if s.item_type == 'SOCKET' and s.in_out == 'INPUT']
_m[_gi[1]] = 3.142  # Angle

# ---- collection membership
scene.collection.objects.link(ob_cube)
col_altplate.objects.link(ob_0_curve__009)
col_altplate.objects.link(ob_0_curve__010)
col_ogcase.objects.link(ob_0_curve__008)
col_ogcase.objects.link(ob_0_curve__006)
col_ogplate.objects.link(ob_0_curve__004)
col_ogplate.objects.link(ob_0_curve__003)

# ---- scene / render settings (as saved in the file)
scene.frame_start = 1; scene.frame_end = 250; scene.frame_set(3)
scene.render.engine = 'BLENDER_EEVEE_NEXT'
scene.cycles.sampling_pattern = 'TABULATED_SOBOL'
scene.view_settings.view_transform = 'Filmic'
scene.unit_settings.scale_length = 0.001
bpy.context.view_layer.update()

# ---- added for rendering (the .blend has no active camera and no usable light): camera, sun
cam_auto = bpy.data.cameras.new('AutoCamera')
cam_auto.lens = 50.0
cam_auto.sensor_width = 36.0
cam_auto.clip_end = 4971.27
ob_auto_camera = bpy.data.objects.new('AutoCamera', cam_auto)
scene.collection.objects.link(ob_auto_camera)
ob_auto_camera.location = (420.041, -273.171, 238.962)
ob_auto_camera.rotation_euler = (1.09748, -7.21219e-08, 0.694738)
scene.camera = ob_auto_camera
light_auto_sun = bpy.data.lights.new('AutoSun', 'SUN')
light_auto_sun.energy = 3.0
light_auto_sun.angle = 0.0523599
ob_auto_sun = bpy.data.objects.new('AutoSun', light_auto_sun)
scene.collection.objects.link(ob_auto_sun)
ob_auto_sun.rotation_euler = (0.872665, 0.174533, 0.523599)
bpy.context.view_layer.update()
